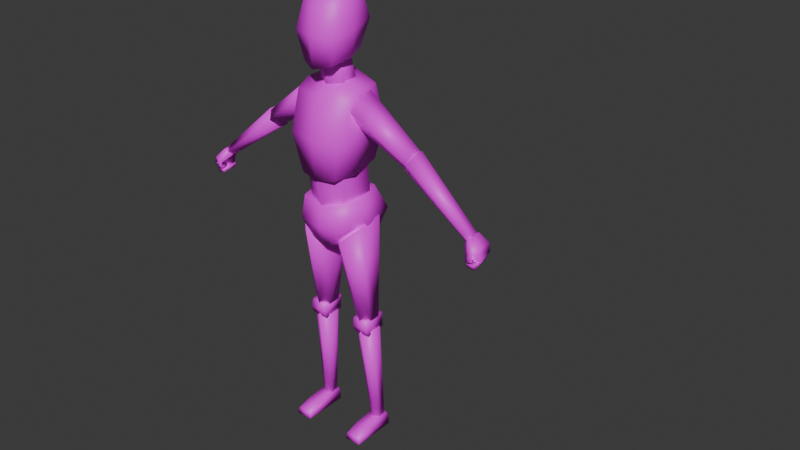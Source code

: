 # Source: human.blend  (saved by Blender 4.1.24; exported with 4.5.12 LTS)
import bpy
from mathutils import Matrix  # noqa: F401  (used for matrix-valued properties, if any)

bpy.ops.wm.read_factory_settings(use_empty=True)
scene = bpy.context.scene
scene.name = 'Scene'

# ---- collections
col_collection = bpy.data.collections.new('Collection'); scene.collection.children.link(col_collection)

# ---- images (referenced by path relative to the original .blend; pixels are not part of the script)
import os
ASSET_DIR = os.environ.get("B2B_ASSET_DIR", "")  # directory of the original .blend (textures are referenced by path, not embedded)
HERE = os.path.dirname(os.path.abspath(__file__))  # packed textures are extracted next to this script under _unpacked/

def load_image(name, relpath, width, height, colorspace="sRGB"):
    """Load a texture the original file referenced (path relative to the .blend, or extracted next to this script)."""
    p = next((c for c in (os.path.join(HERE, relpath), os.path.join(ASSET_DIR, relpath)) if relpath and os.path.exists(c)), "")
    if p:
        img = bpy.data.images.load(p, check_existing=True)
        img.name = name
    else:  # same state as the original file: an image datablock whose file is absent (Cycles renders it pink)
        img = bpy.data.images.new(name, width, height)
        img.source = "FILE"
        img.filepath = "//" + (relpath or name)
    img.colorspace_settings.name = colorspace
    return img
img_cato_png = load_image('cato.png', 'cato.png', 1024, 1024, 'sRGB')

# ---- materials (node trees are filled in below, after node groups)
mat_material_001 = bpy.data.materials.new('Material.001')
mat_material_001.use_transparent_shadow = False

# ---- material node trees
mat_material_001.use_nodes = True; mat_material_001.node_tree.nodes.clear()
_N = mat_material_001.node_tree.nodes; _L = mat_material_001.node_tree.links
n0 = _N.new('ShaderNodeBsdfPrincipled'); n0.name = 'Principled BSDF'; n0.location = (10, 300)
n1 = _N.new('ShaderNodeOutputMaterial'); n1.name = 'Material Output'; n1.location = (300, 300)
n2 = _N.new('ShaderNodeTexImage'); n2.name = 'Image Texture'; n2.location = (-280, 275)
n2.image = img_cato_png
n2.interpolation = 'Closest'
_L.new(n0.outputs[0], n1.inputs[0])
_L.new(n2.outputs[0], n0.inputs[0])
n1.is_active_output = True

# ---- world
world_world = bpy.data.worlds.new('World'); scene.world = world_world
world_world.use_nodes = True; world_world.node_tree.nodes.clear()
_N = world_world.node_tree.nodes; _L = world_world.node_tree.links
n0 = _N.new('ShaderNodeOutputWorld'); n0.name = 'World Output'; n0.location = (300, 300)
n1 = _N.new('ShaderNodeBackground'); n1.name = 'Background'; n1.location = (10, 300)
n1.inputs[0].default_value = (0.05088, 0.05088, 0.05088, 1.0)
_L.new(n1.outputs[0], n0.inputs[0])
n0.is_active_output = True
world_world.color = (0.05088, 0.05088, 0.05088)
world_world.use_sun_shadow = False
world_world.sun_shadow_jitter_overblur = 0.0

# ---- meshes
me_cylinder_002 = bpy.data.meshes.new('Cylinder.002')
me_cylinder_002.from_pydata([(0.107, 0.09786, 0.5247), (0.07138, 0.1363, 0.8969), (0.141, 0.07427, 0.5215), (0.1294, 0.1003, 0.9443), (0.1408, 0.0271, 0.5173), (0.1364, -0.02273, 0.9346), (0.1066, 0.003519, 0.5163), (0.08465, -0.07646, 0.882), (0.06947, 0.0271, 0.5177), (0.03413, -0.03049, 0.8479), (0.06967, 0.07427, 0.5218), (0.02706, 0.09256, 0.8575), (0.05978, -0.0694, 1.544), (0.06877, -0.05167, 1.764), (0.06268, 0.08418, 1.582), (0.06885, 0.08922, 1.783), (0.0884, 0.005915, 1.568), (0.08295, 0.01219, 1.793), (0.08071, 0.1148, 1.684), (0.08417, -0.08176, 1.654), (0.108, 0.003779, 1.671), (3.068e-17, 0.1222, 1.568), (3.528e-17, 0.1184, 1.802), (3.016e-17, -0.09507, 1.532), (3.474e-17, -0.07324, 1.766), (3.575e-17, 0.008542, 1.821), (3.049e-17, 0.001824, 1.553), (3.251e-17, -0.1001, 1.651), (3.309e-17, 0.1557, 1.692), (2.862e-17, 0.1035, 1.462), (3.082e-17, 0.073, 1.573), (0.05713, 0.07105, 1.456), (0.04905, 0.04512, 1.568), (0.05713, 0.00611, 1.444), (0.04905, -0.01063, 1.558), (2.827e-17, -0.02636, 1.439), (3.052e-17, -0.03851, 1.553), (-0.05713, 0.00611, 1.444), (-0.04905, -0.01063, 1.558), (-0.05713, 0.07105, 1.456), (-0.04905, 0.04512, 1.568), (0.07509, -0.08502, 1.125), (0.1183, -0.04732, 1.427), (0.09662, 0.1154, 1.159), (0.1172, 0.09833, 1.46), (0.1061, -0.003537, 1.134), (0.124, 0.01055, 1.455), (0.1217, 0.1428, 1.305), (0.111, -0.09681, 1.277), (0.1275, -0.007925, 1.271), (2.275e-17, 0.127, 1.164), (2.914e-17, 0.1156, 1.489), (2.202e-17, -0.1002, 1.117), (2.811e-17, -0.07289, 1.428), (2.924e-17, 0.006266, 1.489), (2.202e-17, 0.008835, 1.122), (2.515e-17, -0.1137, 1.276), (2.553e-17, 0.1428, 1.307), (-0.0005671, 0.1218, 1.016), (2.313e-17, 0.1182, 1.183), (0.1006, 0.08237, 1.002), (0.09339, 0.07785, 1.173), (0.0804, -0.03849, 0.9965), (0.08778, -0.04725, 1.154), (1.946e-17, -0.06981, 0.9877), (2.266e-17, -0.09821, 1.15), (0.05541, -0.06281, 0.8594), (0.08841, -0.06839, 1.024), (0.0929, 0.1378, 0.8665), (0.08896, 0.1194, 1.049), (0.08842, 0.0291, 0.8622), (0.1097, 0.02895, 1.031), (0.1188, 0.1599, 0.9517), (0.1014, -0.07575, 0.9271), (0.1372, 0.02601, 0.9326), (1.682e-17, 0.1435, 0.863), (2.04e-17, 0.1386, 1.045), (1.652e-17, -0.0624, 0.8387), (1.978e-17, -0.07581, 1.004), (2.033e-17, 0.00693, 1.036), (1.647e-17, 0.009175, 0.8389), (1.814e-17, -0.09099, 0.9198), (1.848e-17, 0.1658, 0.9482), (0.13, 0.103, 0.0539), (0.1076, 0.09899, 0.4727), (0.154, 0.08917, 0.05391), (0.147, 0.07556, 0.4753), (0.154, 0.06149, 0.05412), (0.1476, 0.02839, 0.4723), (0.13, 0.04766, 0.05431), (0.1071, 0.004636, 0.4685), (0.106, 0.06151, 0.0543), (0.07267, 0.02806, 0.4628), (0.106, 0.08919, 0.0541), (0.07205, 0.07524, 0.4658), (0.07659, 0.01095, 0.4557), (0.07426, 0.004913, 0.5223), (0.0764, 0.0969, 0.4652), (0.0741, 0.09642, 0.5274), (0.1429, 0.01095, 0.4581), (0.1406, 0.004913, 0.5246), (0.1427, 0.0969, 0.4675), (0.1404, 0.09642, 0.5297), (0.07567, -0.001665, 0.4861), (0.07531, 0.09529, 0.495), (0.1417, 0.09587, 0.4991), (0.142, -0.001665, 0.4884), (0.0989, -0.08167, 0.005631), (0.1016, -0.01871, 0.04987), (0.0991, 0.1036, 0.007669), (0.1018, 0.0977, 0.061), (0.1676, -0.08167, 0.005736), (0.1601, -0.01871, 0.04944), (0.1668, 0.1036, 0.007702), (0.1596, 0.0977, 0.06055), (0.1005, -0.07601, 0.03016), (0.1004, 0.1037, 0.03244), (0.1633, 0.1044, 0.03365), (0.1643, -0.07601, 0.03008), (0.3278, 0.09517, 1.238), (0.1091, 0.1052, 1.392), (0.3498, 0.07293, 1.261), (0.1119, 0.06939, 1.448), (0.3528, 0.02845, 1.258), (0.1181, -0.002681, 1.444), (0.3338, 0.006204, 1.232), (0.1214, -0.04108, 1.389), (0.3114, 0.02845, 1.205), (0.1185, -0.0009277, 1.328), (0.3084, 0.07293, 1.208), (0.1123, 0.07115, 1.333), (0.5918, 0.06982, 1.03), (0.3249, 0.09596, 1.239), (0.6085, 0.05587, 1.041), (0.3482, 0.07351, 1.271), (0.61, 0.02798, 1.039), (0.3515, 0.02862, 1.268), (0.5948, 0.01403, 1.026), (0.3316, 0.006171, 1.235), (0.5805, 0.02798, 1.014), (0.3083, 0.02862, 1.203), (0.579, 0.05587, 1.016), (0.305, 0.07351, 1.205), (0.5842, 0.01285, 1.018), (0.6078, 0.007985, 1.038), (0.5773, 0.07637, 1.026), (0.6071, 0.0637, 1.045), (0.6091, -0.003346, 0.954), (0.6087, -0.002489, 0.9392), (0.6075, 0.06058, 0.9637), (0.6086, 0.05887, 0.9442), (0.6263, 0.07567, 0.9718), (0.6212, 0.08296, 0.9945), (0.6398, 0.08201, 1.009), (0.6469, 0.07771, 0.9782), (0.6068, -0.01077, 0.9851), (0.6366, -0.008933, 0.9725), (0.6637, 0.002886, 0.9705), (0.6381, -0.01177, 1.002), (0.6066, -0.01281, 0.9616), (0.6229, 0.0007317, 0.9708), (0.6324, 3.477e-05, 0.9702), (0.6276, -0.01383, 0.9639), (0.6136, 0.02228, 0.9515), (0.623, 0.0256, 0.9634), (0.638, 0.01682, 0.9637), (0.6314, 0.01236, 0.9522), (0.099, 0.01096, 0.00665), (0.1017, 0.0395, 0.05544), (0.1672, 0.01096, 0.006719), (0.1598, 0.0395, 0.055), (0.1638, 0.01418, 0.03186), (0.1004, 0.01383, 0.0313), (0.629, 0.07068, 0.9392), (0.6297, 0.001927, 0.9504), (0.6214, 0.07034, 0.955), (0.6357, 0.002349, 0.9312), (-0.107, 0.09786, 0.5247), (-0.07138, 0.1363, 0.8969), (-0.141, 0.07427, 0.5215), (-0.1294, 0.1003, 0.9443), (-0.1408, 0.0271, 0.5173), (-0.1364, -0.02273, 0.9346), (-0.1066, 0.003519, 0.5163), (-0.08465, -0.07646, 0.882), (-0.06947, 0.0271, 0.5177), (-0.03413, -0.03049, 0.8479), (-0.06967, 0.07427, 0.5218), (-0.02706, 0.09256, 0.8575), (-0.05978, -0.0694, 1.544), (-0.06877, -0.05167, 1.764), (-0.06268, 0.08418, 1.582), (-0.06885, 0.08922, 1.783), (-0.0884, 0.005915, 1.568), (-0.08295, 0.01219, 1.793), (-0.08071, 0.1148, 1.684), (-0.08417, -0.08176, 1.654), (-0.108, 0.003779, 1.671), (-0.05713, 0.07105, 1.456), (-0.04905, 0.04512, 1.568), (-0.05713, 0.00611, 1.444), (-0.04905, -0.01063, 1.558), (0.05713, 0.00611, 1.444), (0.04905, -0.01063, 1.558), (0.05713, 0.07105, 1.456), (0.04905, 0.04512, 1.568), (-0.07509, -0.08502, 1.125), (-0.1183, -0.04732, 1.427), (-0.09662, 0.1154, 1.159), (-0.1172, 0.09833, 1.46), (-0.1061, -0.003537, 1.134), (-0.124, 0.01055, 1.455), (-0.1217, 0.1428, 1.305), (-0.111, -0.09681, 1.277), (-0.1275, -0.007925, 1.271), (0.0005671, 0.1218, 1.016), (-0.1006, 0.08237, 1.002), (-0.09339, 0.07785, 1.173), (-0.0804, -0.03849, 0.9965), (-0.08778, -0.04725, 1.154), (-0.05541, -0.06281, 0.8594), (-0.08841, -0.06839, 1.024), (-0.0929, 0.1378, 0.8665), (-0.08896, 0.1194, 1.049), (-0.08842, 0.0291, 0.8622), (-0.1097, 0.02895, 1.031), (-0.1188, 0.1599, 0.9517), (-0.1014, -0.07575, 0.9271), (-0.1372, 0.02601, 0.9326), (-0.13, 0.103, 0.0539), (-0.1076, 0.09899, 0.4727), (-0.154, 0.08917, 0.05391), (-0.147, 0.07556, 0.4753), (-0.154, 0.06149, 0.05412), (-0.1476, 0.02839, 0.4723), (-0.13, 0.04766, 0.05431), (-0.1071, 0.004636, 0.4685), (-0.106, 0.06151, 0.0543), (-0.07267, 0.02806, 0.4628), (-0.106, 0.08919, 0.0541), (-0.07205, 0.07524, 0.4658), (-0.07659, 0.01095, 0.4557), (-0.07426, 0.004913, 0.5223), (-0.0764, 0.0969, 0.4652), (-0.0741, 0.09642, 0.5274), (-0.1429, 0.01095, 0.4581), (-0.1406, 0.004913, 0.5246), (-0.1427, 0.0969, 0.4675), (-0.1404, 0.09642, 0.5297), (-0.07567, -0.001665, 0.4861), (-0.07531, 0.09529, 0.495), (-0.1417, 0.09587, 0.4991), (-0.142, -0.001665, 0.4884), (-0.0989, -0.08167, 0.005631), (-0.1016, -0.01871, 0.04987), (-0.0991, 0.1036, 0.007669), (-0.1018, 0.0977, 0.061), (-0.1676, -0.08167, 0.005736), (-0.1601, -0.01871, 0.04944), (-0.1668, 0.1036, 0.007702), (-0.1596, 0.0977, 0.06055), (-0.1005, -0.07601, 0.03016), (-0.1004, 0.1037, 0.03244), (-0.1633, 0.1044, 0.03365), (-0.1643, -0.07601, 0.03008), (-0.3278, 0.09517, 1.238), (-0.1091, 0.1052, 1.392), (-0.3498, 0.07293, 1.261), (-0.1119, 0.06939, 1.448), (-0.3528, 0.02845, 1.258), (-0.1181, -0.002681, 1.444), (-0.3338, 0.006204, 1.232), (-0.1214, -0.04108, 1.389), (-0.3114, 0.02845, 1.205), (-0.1185, -0.0009277, 1.328), (-0.3084, 0.07293, 1.208), (-0.1123, 0.07115, 1.333), (-0.5918, 0.06982, 1.03), (-0.3249, 0.09596, 1.239), (-0.6085, 0.05587, 1.041), (-0.3482, 0.07351, 1.271), (-0.61, 0.02798, 1.039), (-0.3515, 0.02862, 1.268), (-0.5948, 0.01403, 1.026), (-0.3316, 0.006171, 1.235), (-0.5805, 0.02798, 1.014), (-0.3083, 0.02862, 1.203), (-0.579, 0.05587, 1.016), (-0.305, 0.07351, 1.205), (-0.5842, 0.01285, 1.018), (-0.6078, 0.007985, 1.038), (-0.5773, 0.07637, 1.026), (-0.6071, 0.0637, 1.045), (-0.6091, -0.003346, 0.954), (-0.6087, -0.002489, 0.9392), (-0.6075, 0.06058, 0.9637), (-0.6086, 0.05887, 0.9442), (-0.6263, 0.07567, 0.9718), (-0.6212, 0.08296, 0.9945), (-0.6398, 0.08201, 1.009), (-0.6469, 0.07771, 0.9782), (-0.6068, -0.01077, 0.9851), (-0.6366, -0.008933, 0.9725), (-0.6637, 0.002886, 0.9705), (-0.6381, -0.01177, 1.002), (-0.6066, -0.01281, 0.9616), (-0.6229, 0.0007317, 0.9708), (-0.6324, 3.477e-05, 0.9702), (-0.6276, -0.01383, 0.9639), (-0.6136, 0.02228, 0.9515), (-0.623, 0.0256, 0.9634), (-0.638, 0.01682, 0.9637), (-0.6314, 0.01236, 0.9522), (-0.099, 0.01096, 0.00665), (-0.1017, 0.0395, 0.05544), (-0.1672, 0.01096, 0.006719), (-0.1598, 0.0395, 0.055), (-0.1638, 0.01418, 0.03186), (-0.1004, 0.01383, 0.0313), (-0.629, 0.07068, 0.9392), (-0.6297, 0.001927, 0.9504), (-0.6214, 0.07034, 0.955), (-0.6357, 0.002349, 0.9312)], [], [(0, 1, 3, 2), (2, 3, 5, 4), (4, 5, 7, 6), (6, 7, 9, 8), (9, 7, 5), (8, 9, 11, 10), (10, 11, 1, 0), (10, 4, 8), (28, 22, 15, 18), (20, 17, 13, 19), (26, 16, 12, 23), (21, 14, 16, 26), (18, 15, 17, 20), (14, 18, 20, 16), (16, 20, 19, 12), (21, 28, 18, 14), (12, 19, 27, 23), (15, 22, 25, 17), (17, 25, 24, 13), (19, 13, 24, 27), (29, 30, 32, 31), (31, 32, 34, 33), (33, 34, 36, 35), (35, 36, 38, 37), (38, 36, 34), (37, 38, 40, 39), (39, 40, 30, 29), (37, 39, 31), (57, 51, 44, 47), (49, 46, 42, 48), (55, 45, 41, 52), (50, 43, 45, 55), (47, 44, 46, 49), (43, 47, 49, 45), (45, 49, 48, 41), (50, 57, 47, 43), (41, 48, 56, 52), (44, 51, 54, 46), (46, 54, 53, 42), (48, 42, 53, 56), (58, 59, 61, 60), (60, 61, 63, 62), (62, 63, 65, 64), (82, 76, 69, 72), (74, 71, 67, 73), (80, 70, 66, 77), (75, 68, 70, 80), (72, 69, 71, 74), (68, 72, 74, 70), (70, 74, 73, 66), (75, 82, 72, 68), (66, 73, 81, 77), (69, 76, 79, 71), (71, 79, 78, 67), (73, 67, 78, 81), (83, 84, 86, 85), (85, 86, 88, 87), (87, 88, 90, 89), (89, 90, 92, 91), (92, 90, 88), (91, 92, 94, 93), (93, 94, 84, 83), (89, 91, 93), (103, 96, 98, 104), (104, 98, 102, 105), (105, 102, 100, 106), (106, 100, 96, 103), (97, 101, 99, 95), (102, 98, 96, 100), (99, 106, 103, 95), (101, 105, 106, 99), (97, 104, 105, 101), (95, 103, 104, 97), (172, 168, 110, 116), (116, 110, 114, 117), (171, 170, 112, 118), (118, 112, 108, 115), (167, 169, 111, 107), (170, 168, 108, 112), (111, 118, 115, 107), (169, 171, 118, 111), (109, 116, 117, 113), (167, 172, 116, 109), (119, 120, 122, 121), (121, 122, 124, 123), (123, 124, 126, 125), (125, 126, 128, 127), (128, 126, 124), (127, 128, 130, 129), (129, 130, 120, 119), (129, 123, 127), (131, 132, 134, 133), (133, 134, 136, 135), (135, 136, 138, 137), (137, 138, 140, 139), (138, 136, 132), (139, 140, 142, 141), (141, 142, 132, 131), (141, 135, 139), (143, 144, 146, 145), (175, 173, 150, 149), (149, 150, 148, 147), (155, 158, 144, 143), (175, 149, 147, 174), (153, 146, 144, 158), (173, 154, 157, 176), (154, 153, 158, 157), (145, 152, 155, 143), (152, 151, 156, 155), (174, 176, 157, 156), (158, 155, 159, 162), (145, 146, 153, 152), (152, 153, 154, 151), (160, 161, 165, 164), (157, 158, 162, 161), (155, 156, 160, 159), (156, 157, 161, 160), (164, 165, 166, 163), (159, 160, 164, 163), (162, 159, 163, 166), (161, 162, 166, 165), (107, 115, 172, 167), (113, 117, 171, 169), (114, 110, 168, 170), (109, 113, 169, 167), (117, 114, 170, 171), (115, 108, 168, 172), (147, 148, 176, 174), (150, 173, 176, 148), (151, 175, 174, 156), (151, 154, 173, 175), (177, 179, 180, 178), (179, 181, 182, 180), (181, 183, 184, 182), (183, 185, 186, 184), (186, 188, 182), (185, 187, 188, 186), (187, 177, 178, 188), (181, 179, 187), (28, 195, 192, 22), (197, 196, 190, 194), (26, 23, 189, 193), (21, 26, 193, 191), (195, 197, 194, 192), (191, 193, 197, 195), (193, 189, 196, 197), (21, 191, 195, 28), (189, 23, 27, 196), (192, 194, 25, 22), (194, 190, 24, 25), (196, 27, 24, 190), (29, 198, 199, 30), (198, 200, 201, 199), (200, 35, 36, 201), (35, 202, 203, 36), (203, 205, 30), (202, 204, 205, 203), (204, 29, 30, 205), (200, 198, 204), (57, 212, 209, 51), (214, 213, 207, 211), (55, 52, 206, 210), (50, 55, 210, 208), (212, 214, 211, 209), (208, 210, 214, 212), (210, 206, 213, 214), (50, 208, 212, 57), (206, 52, 56, 213), (209, 211, 54, 51), (211, 207, 53, 54), (213, 56, 53, 207), (215, 216, 217, 59), (216, 218, 219, 217), (218, 64, 65, 219), (82, 226, 223, 76), (228, 227, 221, 225), (80, 77, 220, 224), (75, 80, 224, 222), (226, 228, 225, 223), (222, 224, 228, 226), (224, 220, 227, 228), (75, 222, 226, 82), (220, 77, 81, 227), (223, 225, 79, 76), (225, 221, 78, 79), (227, 81, 78, 221), (229, 231, 232, 230), (231, 233, 234, 232), (233, 235, 236, 234), (235, 237, 238, 236), (238, 240, 232), (237, 239, 240, 238), (239, 229, 230, 240), (235, 233, 231), (249, 250, 244, 242), (250, 251, 248, 244), (251, 252, 246, 248), (252, 249, 242, 246), (243, 241, 245, 247), (248, 246, 242, 244), (245, 241, 249, 252), (247, 245, 252, 251), (243, 247, 251, 250), (241, 243, 250, 249), (318, 262, 256, 314), (262, 263, 260, 256), (317, 264, 258, 316), (264, 261, 254, 258), (313, 253, 257, 315), (316, 258, 254, 314), (257, 253, 261, 264), (315, 257, 264, 317), (255, 259, 263, 262), (313, 255, 262, 318), (265, 267, 268, 266), (267, 269, 270, 268), (269, 271, 272, 270), (271, 273, 274, 272), (274, 276, 270), (273, 275, 276, 274), (275, 265, 266, 276), (269, 267, 275), (277, 279, 280, 278), (279, 281, 282, 280), (281, 283, 284, 282), (283, 285, 286, 284), (286, 288, 278), (285, 287, 288, 286), (287, 277, 278, 288), (281, 279, 287), (289, 291, 292, 290), (321, 295, 296, 319), (295, 293, 294, 296), (301, 289, 290, 304), (321, 320, 293, 295), (299, 304, 290, 292), (319, 322, 303, 300), (300, 303, 304, 299), (291, 289, 301, 298), (298, 301, 302, 297), (320, 302, 303, 322), (304, 308, 305, 301), (291, 298, 299, 292), (298, 297, 300, 299), (306, 310, 311, 307), (303, 307, 308, 304), (301, 305, 306, 302), (302, 306, 307, 303), (310, 309, 312, 311), (305, 309, 310, 306), (308, 312, 309, 305), (307, 311, 312, 308), (253, 313, 318, 261), (259, 315, 317, 263), (260, 316, 314, 256), (255, 313, 315, 259), (263, 317, 316, 260), (261, 318, 314, 254), (293, 320, 322, 294), (296, 294, 322, 319), (297, 302, 320, 321), (297, 321, 319, 300), (5, 3, 11), (3, 1, 11), (11, 9, 5), (10, 0, 2), (2, 4, 10), (4, 6, 8), (34, 32, 38), (32, 30, 38), (30, 40, 38), (39, 29, 31), (31, 33, 35), (35, 37, 31), (88, 86, 92), (86, 84, 94), (92, 86, 94), (93, 83, 89), (83, 85, 89), (85, 87, 89), (124, 122, 130), (122, 120, 130), (130, 128, 124), (129, 119, 121), (121, 123, 129), (123, 125, 127), (136, 134, 132), (132, 142, 140), (140, 138, 132), (141, 131, 133), (133, 135, 141), (135, 137, 139), (178, 180, 188), (180, 182, 188), (182, 184, 186), (179, 177, 187), (187, 185, 181), (185, 183, 181), (30, 199, 203), (199, 201, 203), (201, 36, 203), (198, 29, 204), (204, 202, 35), (35, 200, 204), (230, 232, 240), (232, 234, 238), (234, 236, 238), (231, 229, 235), (229, 239, 235), (239, 237, 235), (266, 268, 276), (268, 270, 276), (270, 272, 274), (267, 265, 275), (275, 273, 269), (273, 271, 269), (278, 280, 282), (282, 284, 278), (284, 286, 278), (279, 277, 287), (287, 285, 281), (285, 283, 281)])
me_cylinder_002.polygons.foreach_set('use_smooth', [True] * 322)
_uv = me_cylinder_002.uv_layers.new(name='UVMap')
_uv.uv.foreach_set('vector', [0.3579, 0.5878, 0.3579, 0.6329, 0.3429, 0.6329, 0.3429, 0.5878, 0.3429, 0.5878, 0.3429, 0.6329, 0.3279, 0.6329, 0.3279, 0.5878, 0.3279, 0.5878, 0.3279, 0.6329, 0.3128, 0.6329, 0.3128, 0.5878, 0.3128, 0.5878, 0.3128, 0.6329, 0.2978, 0.6329, 0.2978, 0.5878, 0.2715, 0.5544, 0.2903, 0.5436, 0.309, 0.5544, 0.2978, 0.5878, 0.2978, 0.6329, 0.2828, 0.6329, 0.2828, 0.5878, 0.2828, 0.5878, 0.2828, 0.6329, 0.2677, 0.6329, 0.2677, 0.5878, 0.3166, 0.5761, 0.3541, 0.5544, 0.3166, 0.5544, 0.3149, 0.5765, 0.3241, 0.5765, 0.3241, 0.5878, 0.3149, 0.5878, 0.3149, 0.5991, 0.3241, 0.5991, 0.3241, 0.6104, 0.3149, 0.6104, 0.2903, 0.5991, 0.3016, 0.5991, 0.3016, 0.6104, 0.2903, 0.6104, 0.2903, 0.5878, 0.3016, 0.5878, 0.3016, 0.5991, 0.2903, 0.5991, 0.3149, 0.5878, 0.3241, 0.5878, 0.3241, 0.5991, 0.3149, 0.5991, 0.3016, 0.5878, 0.3149, 0.5878, 0.3149, 0.5991, 0.3016, 0.5991, 0.3016, 0.5991, 0.3149, 0.5991, 0.3149, 0.6104, 0.3016, 0.6104, 0.3016, 0.5765, 0.3149, 0.5765, 0.3149, 0.5878, 0.3016, 0.5878, 0.3016, 0.6104, 0.3149, 0.6104, 0.3149, 0.6216, 0.3016, 0.6216, 0.3241, 0.5878, 0.3354, 0.5878, 0.3354, 0.5991, 0.3241, 0.5991, 0.3241, 0.5991, 0.3354, 0.5991, 0.3354, 0.6104, 0.3241, 0.6104, 0.3149, 0.6104, 0.3241, 0.6104, 0.3241, 0.6216, 0.3149, 0.6216, 0.3579, 0.5878, 0.3579, 0.6329, 0.3429, 0.6329, 0.3429, 0.5878, 0.3429, 0.5878, 0.3429, 0.6329, 0.3279, 0.6329, 0.3279, 0.5878, 0.3279, 0.5878, 0.3279, 0.6329, 0.3128, 0.6329, 0.3128, 0.5878, 0.3128, 0.5878, 0.3128, 0.6329, 0.2978, 0.6329, 0.2978, 0.5878, 0.2715, 0.5544, 0.2903, 0.5436, 0.309, 0.5544, 0.2978, 0.5878, 0.2978, 0.6329, 0.2828, 0.6329, 0.2828, 0.5878, 0.2828, 0.5878, 0.2828, 0.6329, 0.2677, 0.6329, 0.2677, 0.5878, 0.3166, 0.5544, 0.3166, 0.5761, 0.3541, 0.5761, 0.3149, 0.5765, 0.3241, 0.5765, 0.3241, 0.5878, 0.3149, 0.5878, 0.3149, 0.5991, 0.3241, 0.5991, 0.3241, 0.6104, 0.3149, 0.6104, 0.2903, 0.5991, 0.3016, 0.5991, 0.3016, 0.6104, 0.2903, 0.6104, 0.2903, 0.5878, 0.3016, 0.5878, 0.3016, 0.5991, 0.2903, 0.5991, 0.3149, 0.5878, 0.3241, 0.5878, 0.3241, 0.5991, 0.3149, 0.5991, 0.3016, 0.5878, 0.3149, 0.5878, 0.3149, 0.5991, 0.3016, 0.5991, 0.3016, 0.5991, 0.3149, 0.5991, 0.3149, 0.6104, 0.3016, 0.6104, 0.3016, 0.5765, 0.3149, 0.5765, 0.3149, 0.5878, 0.3016, 0.5878, 0.3016, 0.6104, 0.3149, 0.6104, 0.3149, 0.6216, 0.3016, 0.6216, 0.3241, 0.5878, 0.3354, 0.5878, 0.3354, 0.5991, 0.3241, 0.5991, 0.3241, 0.5991, 0.3354, 0.5991, 0.3354, 0.6104, 0.3241, 0.6104, 0.3149, 0.6104, 0.3241, 0.6104, 0.3241, 0.6216, 0.3149, 0.6216, 0.3579, 0.5878, 0.3579, 0.6329, 0.3429, 0.6329, 0.3429, 0.5878, 0.3429, 0.5878, 0.3429, 0.6329, 0.3279, 0.6329, 0.3279, 0.5878, 0.3279, 0.5878, 0.3279, 0.6329, 0.3128, 0.6329, 0.3128, 0.5878, 0.3149, 0.5765, 0.3241, 0.5765, 0.3241, 0.5878, 0.3149, 0.5878, 0.3149, 0.5991, 0.3241, 0.5991, 0.3241, 0.6104, 0.3149, 0.6104, 0.2903, 0.5991, 0.3016, 0.5991, 0.3016, 0.6104, 0.2903, 0.6104, 0.2903, 0.5878, 0.3016, 0.5878, 0.3016, 0.5991, 0.2903, 0.5991, 0.3149, 0.5878, 0.3241, 0.5878, 0.3241, 0.5991, 0.3149, 0.5991, 0.3016, 0.5878, 0.3149, 0.5878, 0.3149, 0.5991, 0.3016, 0.5991, 0.3016, 0.5991, 0.3149, 0.5991, 0.3149, 0.6104, 0.3016, 0.6104, 0.3016, 0.5765, 0.3149, 0.5765, 0.3149, 0.5878, 0.3016, 0.5878, 0.3016, 0.6104, 0.3149, 0.6104, 0.3149, 0.6216, 0.3016, 0.6216, 0.3241, 0.5878, 0.3354, 0.5878, 0.3354, 0.5991, 0.3241, 0.5991, 0.3241, 0.5991, 0.3354, 0.5991, 0.3354, 0.6104, 0.3241, 0.6104, 0.3149, 0.6104, 0.3241, 0.6104, 0.3241, 0.6216, 0.3149, 0.6216, 0.3579, 0.5878, 0.3579, 0.6329, 0.3429, 0.6329, 0.3429, 0.5878, 0.3429, 0.5878, 0.3429, 0.6329, 0.3279, 0.6329, 0.3279, 0.5878, 0.3279, 0.5878, 0.3279, 0.6329, 0.3128, 0.6329, 0.3128, 0.5878, 0.3128, 0.5878, 0.3128, 0.6329, 0.2978, 0.6329, 0.2978, 0.5878, 0.2715, 0.5544, 0.2903, 0.5436, 0.309, 0.5544, 0.2978, 0.5878, 0.2978, 0.6329, 0.2828, 0.6329, 0.2828, 0.5878, 0.2828, 0.5878, 0.2828, 0.6329, 0.2677, 0.6329, 0.2677, 0.5878, 0.3354, 0.5436, 0.3166, 0.5544, 0.3166, 0.5761, 0.3128, 0.5427, 0.3241, 0.5427, 0.3241, 0.5653, 0.3128, 0.5653, 0.3128, 0.5653, 0.3241, 0.5653, 0.3241, 0.5878, 0.3128, 0.5878, 0.3128, 0.5878, 0.3241, 0.5878, 0.3241, 0.6104, 0.3128, 0.6104, 0.3128, 0.6104, 0.3241, 0.6104, 0.3241, 0.6329, 0.3128, 0.6329, 0.279, 0.5878, 0.3016, 0.5878, 0.3016, 0.6104, 0.279, 0.6104, 0.3241, 0.5878, 0.3466, 0.5878, 0.3466, 0.6104, 0.3241, 0.6104, 0.3016, 0.6104, 0.3128, 0.6104, 0.3128, 0.6329, 0.3016, 0.6329, 0.3016, 0.5878, 0.3128, 0.5878, 0.3128, 0.6104, 0.3016, 0.6104, 0.3016, 0.5653, 0.3128, 0.5653, 0.3128, 0.5878, 0.3016, 0.5878, 0.3016, 0.5427, 0.3128, 0.5427, 0.3128, 0.5653, 0.3016, 0.5653, 0.3128, 0.554, 0.3241, 0.554, 0.3241, 0.5653, 0.3128, 0.5653, 0.3128, 0.5653, 0.3241, 0.5653, 0.3241, 0.5878, 0.3128, 0.5878, 0.3128, 0.5991, 0.3241, 0.5991, 0.3241, 0.6104, 0.3128, 0.6104, 0.3128, 0.6104, 0.3241, 0.6104, 0.3241, 0.6329, 0.3128, 0.6329, 0.279, 0.5991, 0.3016, 0.5991, 0.3016, 0.6104, 0.279, 0.6104, 0.3241, 0.5991, 0.3466, 0.5991, 0.3466, 0.6104, 0.3241, 0.6104, 0.3016, 0.6104, 0.3128, 0.6104, 0.3128, 0.6329, 0.3016, 0.6329, 0.3016, 0.5991, 0.3128, 0.5991, 0.3128, 0.6104, 0.3016, 0.6104, 0.3016, 0.5653, 0.3128, 0.5653, 0.3128, 0.5878, 0.3016, 0.5878, 0.3016, 0.554, 0.3128, 0.554, 0.3128, 0.5653, 0.3016, 0.5653, 0.3579, 0.5878, 0.3579, 0.6329, 0.3429, 0.6329, 0.3429, 0.5878, 0.3429, 0.5878, 0.3429, 0.6329, 0.3279, 0.6329, 0.3279, 0.5878, 0.3279, 0.5878, 0.3279, 0.6329, 0.3128, 0.6329, 0.3128, 0.5878, 0.3128, 0.5878, 0.3128, 0.6329, 0.2978, 0.6329, 0.2978, 0.5878, 0.2715, 0.5544, 0.2903, 0.5436, 0.309, 0.5544, 0.2978, 0.5878, 0.2978, 0.6329, 0.2828, 0.6329, 0.2828, 0.5878, 0.2828, 0.5878, 0.2828, 0.6329, 0.2677, 0.6329, 0.2677, 0.5878, 0.3166, 0.5761, 0.3541, 0.5544, 0.3166, 0.5544, 0.3579, 0.5878, 0.3579, 0.6329, 0.3429, 0.6329, 0.3429, 0.5878, 0.3429, 0.5878, 0.3429, 0.6329, 0.3279, 0.6329, 0.3279, 0.5878, 0.3279, 0.5878, 0.3279, 0.6329, 0.3128, 0.6329, 0.3128, 0.5878, 0.3128, 0.5878, 0.3128, 0.6329, 0.2978, 0.6329, 0.2978, 0.5878, 0.2903, 0.5436, 0.309, 0.5544, 0.2903, 0.5869, 0.2978, 0.5878, 0.2978, 0.6329, 0.2828, 0.6329, 0.2828, 0.5878, 0.2828, 0.5878, 0.2828, 0.6329, 0.2677, 0.6329, 0.2677, 0.5878, 0.3166, 0.5761, 0.3541, 0.5544, 0.3166, 0.5544, 0.3016, 0.5427, 0.3241, 0.5427, 0.3241, 0.5653, 0.3016, 0.5653, 0.3016, 0.5826, 0.3241, 0.5826, 0.3241, 0.5878, 0.3016, 0.5878, 0.3016, 0.5878, 0.3241, 0.5878, 0.3241, 0.6104, 0.3016, 0.6104, 0.3016, 0.6283, 0.3241, 0.6283, 0.3241, 0.6329, 0.3016, 0.6329, 0.2964, 0.5878, 0.3016, 0.5878, 0.3016, 0.6104, 0.2964, 0.6104, 0.342, 0.5878, 0.3466, 0.5878, 0.3466, 0.6104, 0.342, 0.6104, 0.3293, 0.5878, 0.3345, 0.5878, 0.3345, 0.6104, 0.3293, 0.6104, 0.3345, 0.5878, 0.342, 0.5878, 0.342, 0.6104, 0.3345, 0.6104, 0.279, 0.5878, 0.2836, 0.5878, 0.2836, 0.6104, 0.279, 0.6104, 0.2836, 0.5878, 0.2912, 0.5878, 0.2912, 0.6104, 0.2836, 0.6104, 0.3016, 0.6156, 0.3241, 0.6156, 0.3241, 0.6208, 0.3016, 0.6208, 0.3241, 0.6283, 0.3016, 0.6283, 0.3016, 0.6283, 0.3241, 0.6283, 0.3016, 0.5653, 0.3241, 0.5653, 0.3241, 0.5699, 0.3016, 0.5699, 0.3016, 0.5699, 0.3241, 0.5699, 0.3241, 0.5774, 0.3016, 0.5774, 0.3016, 0.6208, 0.3241, 0.6208, 0.3241, 0.6208, 0.3016, 0.6208, 0.3345, 0.6104, 0.342, 0.6104, 0.342, 0.6104, 0.3345, 0.6104, 0.2836, 0.6104, 0.2912, 0.6104, 0.2912, 0.6104, 0.2836, 0.6104, 0.3016, 0.6208, 0.3241, 0.6208, 0.3241, 0.6208, 0.3016, 0.6208, 0.3016, 0.6208, 0.3241, 0.6208, 0.3241, 0.6283, 0.3016, 0.6283, 0.2836, 0.6104, 0.2912, 0.6104, 0.2912, 0.6104, 0.2836, 0.6104, 0.3241, 0.6283, 0.3016, 0.6283, 0.3016, 0.6283, 0.3241, 0.6283, 0.3345, 0.6104, 0.342, 0.6104, 0.342, 0.6104, 0.3345, 0.6104, 0.3016, 0.5427, 0.3128, 0.5427, 0.3128, 0.554, 0.3016, 0.554, 0.3016, 0.5878, 0.3128, 0.5878, 0.3128, 0.5991, 0.3016, 0.5991, 0.3241, 0.5878, 0.3466, 0.5878, 0.3466, 0.5991, 0.3241, 0.5991, 0.279, 0.5878, 0.3016, 0.5878, 0.3016, 0.5991, 0.279, 0.5991, 0.3128, 0.5878, 0.3241, 0.5878, 0.3241, 0.5991, 0.3128, 0.5991, 0.3128, 0.5427, 0.3241, 0.5427, 0.3241, 0.554, 0.3128, 0.554, 0.3016, 0.6104, 0.3241, 0.6104, 0.3241, 0.6156, 0.3016, 0.6156, 0.3241, 0.5878, 0.3293, 0.5878, 0.3293, 0.6104, 0.3241, 0.6104, 0.2912, 0.5878, 0.2964, 0.5878, 0.2964, 0.6104, 0.2912, 0.6104, 0.3016, 0.5774, 0.3241, 0.5774, 0.3241, 0.5826, 0.3016, 0.5826, 0.3579, 0.5878, 0.3429, 0.5878, 0.3429, 0.6329, 0.3579, 0.6329, 0.3429, 0.5878, 0.3279, 0.5878, 0.3279, 0.6329, 0.3429, 0.6329, 0.3279, 0.5878, 0.3128, 0.5878, 0.3128, 0.6329, 0.3279, 0.6329, 0.3128, 0.5878, 0.2978, 0.5878, 0.2978, 0.6329, 0.3128, 0.6329, 0.2715, 0.5544, 0.2715, 0.5761, 0.309, 0.5544, 0.2978, 0.5878, 0.2828, 0.5878, 0.2828, 0.6329, 0.2978, 0.6329, 0.2828, 0.5878, 0.2677, 0.5878, 0.2677, 0.6329, 0.2828, 0.6329, 0.3541, 0.5544, 0.3541, 0.5761, 0.3166, 0.5761, 0.3149, 0.5765, 0.3149, 0.5878, 0.3241, 0.5878, 0.3241, 0.5765, 0.3149, 0.5991, 0.3149, 0.6104, 0.3241, 0.6104, 0.3241, 0.5991, 0.2903, 0.5991, 0.2903, 0.6104, 0.3016, 0.6104, 0.3016, 0.5991, 0.2903, 0.5878, 0.2903, 0.5991, 0.3016, 0.5991, 0.3016, 0.5878, 0.3149, 0.5878, 0.3149, 0.5991, 0.3241, 0.5991, 0.3241, 0.5878, 0.3016, 0.5878, 0.3016, 0.5991, 0.3149, 0.5991, 0.3149, 0.5878, 0.3016, 0.5991, 0.3016, 0.6104, 0.3149, 0.6104, 0.3149, 0.5991, 0.3016, 0.5765, 0.3016, 0.5878, 0.3149, 0.5878, 0.3149, 0.5765, 0.3016, 0.6104, 0.3016, 0.6216, 0.3149, 0.6216, 0.3149, 0.6104, 0.3241, 0.5878, 0.3241, 0.5991, 0.3354, 0.5991, 0.3354, 0.5878, 0.3241, 0.5991, 0.3241, 0.6104, 0.3354, 0.6104, 0.3354, 0.5991, 0.3149, 0.6104, 0.3149, 0.6216, 0.3241, 0.6216, 0.3241, 0.6104, 0.3579, 0.5878, 0.3429, 0.5878, 0.3429, 0.6329, 0.3579, 0.6329, 0.3429, 0.5878, 0.3279, 0.5878, 0.3279, 0.6329, 0.3429, 0.6329, 0.3279, 0.5878, 0.3128, 0.5878, 0.3128, 0.6329, 0.3279, 0.6329, 0.3128, 0.5878, 0.2978, 0.5878, 0.2978, 0.6329, 0.3128, 0.6329, 0.2715, 0.5544, 0.2715, 0.5761, 0.2903, 0.5869, 0.2978, 0.5878, 0.2828, 0.5878, 0.2828, 0.6329, 0.2978, 0.6329, 0.2828, 0.5878, 0.2677, 0.5878, 0.2677, 0.6329, 0.2828, 0.6329, 0.3541, 0.5544, 0.3541, 0.5761, 0.3166, 0.5761, 0.3149, 0.5765, 0.3149, 0.5878, 0.3241, 0.5878, 0.3241, 0.5765, 0.3149, 0.5991, 0.3149, 0.6104, 0.3241, 0.6104, 0.3241, 0.5991, 0.2903, 0.5991, 0.2903, 0.6104, 0.3016, 0.6104, 0.3016, 0.5991, 0.2903, 0.5878, 0.2903, 0.5991, 0.3016, 0.5991, 0.3016, 0.5878, 0.3149, 0.5878, 0.3149, 0.5991, 0.3241, 0.5991, 0.3241, 0.5878, 0.3016, 0.5878, 0.3016, 0.5991, 0.3149, 0.5991, 0.3149, 0.5878, 0.3016, 0.5991, 0.3016, 0.6104, 0.3149, 0.6104, 0.3149, 0.5991, 0.3016, 0.5765, 0.3016, 0.5878, 0.3149, 0.5878, 0.3149, 0.5765, 0.3016, 0.6104, 0.3016, 0.6216, 0.3149, 0.6216, 0.3149, 0.6104, 0.3241, 0.5878, 0.3241, 0.5991, 0.3354, 0.5991, 0.3354, 0.5878, 0.3241, 0.5991, 0.3241, 0.6104, 0.3354, 0.6104, 0.3354, 0.5991, 0.3149, 0.6104, 0.3149, 0.6216, 0.3241, 0.6216, 0.3241, 0.6104, 0.3579, 0.5878, 0.3429, 0.5878, 0.3429, 0.6329, 0.3579, 0.6329, 0.3429, 0.5878, 0.3279, 0.5878, 0.3279, 0.6329, 0.3429, 0.6329, 0.3279, 0.5878, 0.3128, 0.5878, 0.3128, 0.6329, 0.3279, 0.6329, 0.3149, 0.5765, 0.3149, 0.5878, 0.3241, 0.5878, 0.3241, 0.5765, 0.3149, 0.5991, 0.3149, 0.6104, 0.3241, 0.6104, 0.3241, 0.5991, 0.2903, 0.5991, 0.2903, 0.6104, 0.3016, 0.6104, 0.3016, 0.5991, 0.2903, 0.5878, 0.2903, 0.5991, 0.3016, 0.5991, 0.3016, 0.5878, 0.3149, 0.5878, 0.3149, 0.5991, 0.3241, 0.5991, 0.3241, 0.5878, 0.3016, 0.5878, 0.3016, 0.5991, 0.3149, 0.5991, 0.3149, 0.5878, 0.3016, 0.5991, 0.3016, 0.6104, 0.3149, 0.6104, 0.3149, 0.5991, 0.3016, 0.5765, 0.3016, 0.5878, 0.3149, 0.5878, 0.3149, 0.5765, 0.3016, 0.6104, 0.3016, 0.6216, 0.3149, 0.6216, 0.3149, 0.6104, 0.3241, 0.5878, 0.3241, 0.5991, 0.3354, 0.5991, 0.3354, 0.5878, 0.3241, 0.5991, 0.3241, 0.6104, 0.3354, 0.6104, 0.3354, 0.5991, 0.3149, 0.6104, 0.3149, 0.6216, 0.3241, 0.6216, 0.3241, 0.6104, 0.3579, 0.5878, 0.3429, 0.5878, 0.3429, 0.6329, 0.3579, 0.6329, 0.3429, 0.5878, 0.3279, 0.5878, 0.3279, 0.6329, 0.3429, 0.6329, 0.3279, 0.5878, 0.3128, 0.5878, 0.3128, 0.6329, 0.3279, 0.6329, 0.3128, 0.5878, 0.2978, 0.5878, 0.2978, 0.6329, 0.3128, 0.6329, 0.2715, 0.5544, 0.2715, 0.5761, 0.309, 0.5761, 0.2978, 0.5878, 0.2828, 0.5878, 0.2828, 0.6329, 0.2978, 0.6329, 0.2828, 0.5878, 0.2677, 0.5878, 0.2677, 0.6329, 0.2828, 0.6329, 0.3354, 0.5436, 0.3541, 0.5544, 0.3541, 0.5761, 0.3128, 0.5427, 0.3128, 0.5653, 0.3241, 0.5653, 0.3241, 0.5427, 0.3128, 0.5653, 0.3128, 0.5878, 0.3241, 0.5878, 0.3241, 0.5653, 0.3128, 0.5878, 0.3128, 0.6104, 0.3241, 0.6104, 0.3241, 0.5878, 0.3128, 0.6104, 0.3128, 0.6329, 0.3241, 0.6329, 0.3241, 0.6104, 0.279, 0.5878, 0.279, 0.6104, 0.3016, 0.6104, 0.3016, 0.5878, 0.3241, 0.5878, 0.3241, 0.6104, 0.3466, 0.6104, 0.3466, 0.5878, 0.3016, 0.6104, 0.3016, 0.6329, 0.3128, 0.6329, 0.3128, 0.6104, 0.3016, 0.5878, 0.3016, 0.6104, 0.3128, 0.6104, 0.3128, 0.5878, 0.3016, 0.5653, 0.3016, 0.5878, 0.3128, 0.5878, 0.3128, 0.5653, 0.3016, 0.5427, 0.3016, 0.5653, 0.3128, 0.5653, 0.3128, 0.5427, 0.3128, 0.554, 0.3128, 0.5653, 0.3241, 0.5653, 0.3241, 0.554, 0.3128, 0.5653, 0.3128, 0.5878, 0.3241, 0.5878, 0.3241, 0.5653, 0.3128, 0.5991, 0.3128, 0.6104, 0.3241, 0.6104, 0.3241, 0.5991, 0.3128, 0.6104, 0.3128, 0.6329, 0.3241, 0.6329, 0.3241, 0.6104, 0.279, 0.5991, 0.279, 0.6104, 0.3016, 0.6104, 0.3016, 0.5991, 0.3241, 0.5991, 0.3241, 0.6104, 0.3466, 0.6104, 0.3466, 0.5991, 0.3016, 0.6104, 0.3016, 0.6329, 0.3128, 0.6329, 0.3128, 0.6104, 0.3016, 0.5991, 0.3016, 0.6104, 0.3128, 0.6104, 0.3128, 0.5991, 0.3016, 0.5653, 0.3016, 0.5878, 0.3128, 0.5878, 0.3128, 0.5653, 0.3016, 0.554, 0.3016, 0.5653, 0.3128, 0.5653, 0.3128, 0.554, 0.3579, 0.5878, 0.3429, 0.5878, 0.3429, 0.6329, 0.3579, 0.6329, 0.3429, 0.5878, 0.3279, 0.5878, 0.3279, 0.6329, 0.3429, 0.6329, 0.3279, 0.5878, 0.3128, 0.5878, 0.3128, 0.6329, 0.3279, 0.6329, 0.3128, 0.5878, 0.2978, 0.5878, 0.2978, 0.6329, 0.3128, 0.6329, 0.2715, 0.5544, 0.2715, 0.5761, 0.309, 0.5544, 0.2978, 0.5878, 0.2828, 0.5878, 0.2828, 0.6329, 0.2978, 0.6329, 0.2828, 0.5878, 0.2677, 0.5878, 0.2677, 0.6329, 0.2828, 0.6329, 0.3541, 0.5544, 0.3541, 0.5761, 0.3166, 0.5761, 0.3579, 0.5878, 0.3429, 0.5878, 0.3429, 0.6329, 0.3579, 0.6329, 0.3429, 0.5878, 0.3279, 0.5878, 0.3279, 0.6329, 0.3429, 0.6329, 0.3279, 0.5878, 0.3128, 0.5878, 0.3128, 0.6329, 0.3279, 0.6329, 0.3128, 0.5878, 0.2978, 0.5878, 0.2978, 0.6329, 0.3128, 0.6329, 0.2715, 0.5544, 0.2715, 0.5761, 0.2903, 0.5869, 0.2978, 0.5878, 0.2828, 0.5878, 0.2828, 0.6329, 0.2978, 0.6329, 0.2828, 0.5878, 0.2677, 0.5878, 0.2677, 0.6329, 0.2828, 0.6329, 0.3541, 0.5544, 0.3541, 0.5761, 0.3166, 0.5761, 0.3016, 0.5427, 0.3016, 0.5653, 0.3241, 0.5653, 0.3241, 0.5427, 0.3016, 0.5826, 0.3016, 0.5878, 0.3241, 0.5878, 0.3241, 0.5826, 0.3016, 0.5878, 0.3016, 0.6104, 0.3241, 0.6104, 0.3241, 0.5878, 0.3016, 0.6283, 0.3016, 0.6329, 0.3241, 0.6329, 0.3241, 0.6283, 0.2964, 0.5878, 0.2964, 0.6104, 0.3016, 0.6104, 0.3016, 0.5878, 0.342, 0.5878, 0.342, 0.6104, 0.3466, 0.6104, 0.3466, 0.5878, 0.3293, 0.5878, 0.3293, 0.6104, 0.3345, 0.6104, 0.3345, 0.5878, 0.3345, 0.5878, 0.3345, 0.6104, 0.342, 0.6104, 0.342, 0.5878, 0.279, 0.5878, 0.279, 0.6104, 0.2836, 0.6104, 0.2836, 0.5878, 0.2836, 0.5878, 0.2836, 0.6104, 0.2912, 0.6104, 0.2912, 0.5878, 0.3016, 0.6156, 0.3016, 0.6208, 0.3241, 0.6208, 0.3241, 0.6156, 0.3241, 0.6283, 0.3241, 0.6283, 0.3016, 0.6283, 0.3016, 0.6283, 0.3016, 0.5653, 0.3016, 0.5699, 0.3241, 0.5699, 0.3241, 0.5653, 0.3016, 0.5699, 0.3016, 0.5774, 0.3241, 0.5774, 0.3241, 0.5699, 0.3016, 0.6208, 0.3016, 0.6208, 0.3241, 0.6208, 0.3241, 0.6208, 0.3345, 0.6104, 0.3345, 0.6104, 0.342, 0.6104, 0.342, 0.6104, 0.2836, 0.6104, 0.2836, 0.6104, 0.2912, 0.6104, 0.2912, 0.6104, 0.3016, 0.6208, 0.3016, 0.6208, 0.3241, 0.6208, 0.3241, 0.6208, 0.3016, 0.6208, 0.3016, 0.6283, 0.3241, 0.6283, 0.3241, 0.6208, 0.2836, 0.6104, 0.2836, 0.6104, 0.2912, 0.6104, 0.2912, 0.6104, 0.3241, 0.6283, 0.3241, 0.6283, 0.3016, 0.6283, 0.3016, 0.6283, 0.3345, 0.6104, 0.3345, 0.6104, 0.342, 0.6104, 0.342, 0.6104, 0.3016, 0.5427, 0.3016, 0.554, 0.3128, 0.554, 0.3128, 0.5427, 0.3016, 0.5878, 0.3016, 0.5991, 0.3128, 0.5991, 0.3128, 0.5878, 0.3241, 0.5878, 0.3241, 0.5991, 0.3466, 0.5991, 0.3466, 0.5878, 0.279, 0.5878, 0.279, 0.5991, 0.3016, 0.5991, 0.3016, 0.5878, 0.3128, 0.5878, 0.3128, 0.5991, 0.3241, 0.5991, 0.3241, 0.5878, 0.3128, 0.5427, 0.3128, 0.554, 0.3241, 0.554, 0.3241, 0.5427, 0.3016, 0.6104, 0.3016, 0.6156, 0.3241, 0.6156, 0.3241, 0.6104, 0.3241, 0.5878, 0.3241, 0.6104, 0.3293, 0.6104, 0.3293, 0.5878, 0.2912, 0.5878, 0.2912, 0.6104, 0.2964, 0.6104, 0.2964, 0.5878, 0.3016, 0.5774, 0.3016, 0.5826, 0.3241, 0.5826, 0.3241, 0.5774, 0.309, 0.5544, 0.309, 0.5761, 0.2715, 0.5761, 0.309, 0.5761, 0.2903, 0.5869, 0.2715, 0.5761, 0.2715, 0.5761, 0.2715, 0.5544, 0.309, 0.5544, 0.3166, 0.5761, 0.3354, 0.5869, 0.3541, 0.5761, 0.3541, 0.5761, 0.3541, 0.5544, 0.3166, 0.5761, 0.3541, 0.5544, 0.3354, 0.5436, 0.3166, 0.5544, 0.309, 0.5544, 0.309, 0.5761, 0.2715, 0.5544, 0.309, 0.5761, 0.2903, 0.5869, 0.2715, 0.5544, 0.2903, 0.5869, 0.2715, 0.5761, 0.2715, 0.5544, 0.3166, 0.5761, 0.3354, 0.5869, 0.3541, 0.5761, 0.3541, 0.5761, 0.3541, 0.5544, 0.3354, 0.5436, 0.3354, 0.5436, 0.3166, 0.5544, 0.3541, 0.5761, 0.309, 0.5544, 0.309, 0.5761, 0.2715, 0.5544, 0.309, 0.5761, 0.2903, 0.5869, 0.2715, 0.5761, 0.2715, 0.5544, 0.309, 0.5761, 0.2715, 0.5761, 0.3166, 0.5761, 0.3354, 0.5869, 0.3354, 0.5436, 0.3354, 0.5869, 0.3541, 0.5761, 0.3354, 0.5436, 0.3541, 0.5761, 0.3541, 0.5544, 0.3354, 0.5436, 0.309, 0.5544, 0.309, 0.5761, 0.2715, 0.5761, 0.309, 0.5761, 0.2903, 0.5869, 0.2715, 0.5761, 0.2715, 0.5761, 0.2715, 0.5544, 0.309, 0.5544, 0.3166, 0.5761, 0.3354, 0.5869, 0.3541, 0.5761, 0.3541, 0.5761, 0.3541, 0.5544, 0.3166, 0.5761, 0.3541, 0.5544, 0.3354, 0.5436, 0.3166, 0.5544, 0.309, 0.5544, 0.309, 0.5761, 0.2903, 0.5869, 0.2903, 0.5869, 0.2715, 0.5761, 0.2715, 0.5544, 0.2715, 0.5544, 0.2903, 0.5436, 0.2903, 0.5869, 0.3166, 0.5761, 0.3354, 0.5869, 0.3541, 0.5761, 0.3541, 0.5761, 0.3541, 0.5544, 0.3166, 0.5761, 0.3541, 0.5544, 0.3354, 0.5436, 0.3166, 0.5544, 0.2903, 0.5869, 0.309, 0.5761, 0.2715, 0.5761, 0.309, 0.5761, 0.309, 0.5544, 0.2715, 0.5761, 0.309, 0.5544, 0.2903, 0.5436, 0.2715, 0.5544, 0.3541, 0.5761, 0.3354, 0.5869, 0.3166, 0.5761, 0.3166, 0.5761, 0.3166, 0.5544, 0.3541, 0.5544, 0.3166, 0.5544, 0.3354, 0.5436, 0.3541, 0.5544, 0.2903, 0.5869, 0.309, 0.5761, 0.2715, 0.5544, 0.309, 0.5761, 0.309, 0.5544, 0.2715, 0.5544, 0.309, 0.5544, 0.2903, 0.5436, 0.2715, 0.5544, 0.3541, 0.5761, 0.3354, 0.5869, 0.3166, 0.5761, 0.3166, 0.5761, 0.3166, 0.5544, 0.3354, 0.5436, 0.3354, 0.5436, 0.3541, 0.5544, 0.3166, 0.5761, 0.2903, 0.5869, 0.309, 0.5761, 0.2715, 0.5761, 0.309, 0.5761, 0.309, 0.5544, 0.2715, 0.5544, 0.309, 0.5544, 0.2903, 0.5436, 0.2715, 0.5544, 0.3541, 0.5761, 0.3354, 0.5869, 0.3354, 0.5436, 0.3354, 0.5869, 0.3166, 0.5761, 0.3354, 0.5436, 0.3166, 0.5761, 0.3166, 0.5544, 0.3354, 0.5436, 0.2903, 0.5869, 0.309, 0.5761, 0.2715, 0.5761, 0.309, 0.5761, 0.309, 0.5544, 0.2715, 0.5761, 0.309, 0.5544, 0.2903, 0.5436, 0.2715, 0.5544, 0.3541, 0.5761, 0.3354, 0.5869, 0.3166, 0.5761, 0.3166, 0.5761, 0.3166, 0.5544, 0.3541, 0.5544, 0.3166, 0.5544, 0.3354, 0.5436, 0.3541, 0.5544, 0.2903, 0.5869, 0.309, 0.5761, 0.309, 0.5544, 0.309, 0.5544, 0.2903, 0.5436, 0.2903, 0.5869, 0.2903, 0.5436, 0.2715, 0.5544, 0.2903, 0.5869, 0.3541, 0.5761, 0.3354, 0.5869, 0.3166, 0.5761, 0.3166, 0.5761, 0.3166, 0.5544, 0.3541, 0.5544, 0.3166, 0.5544, 0.3354, 0.5436, 0.3541, 0.5544])
_ca = me_cylinder_002.color_attributes.new('Col', 'BYTE_COLOR', 'CORNER')
_ca.data.foreach_set('color', [1.0, 1.0, 1.0, 1.0, 1.0, 1.0, 1.0, 1.0, 1.0, 1.0, 1.0, 1.0, 1.0, 1.0, 1.0, 1.0, 1.0, 1.0, 1.0, 1.0, 1.0, 1.0, 1.0, 1.0, 1.0, 1.0, 1.0, 1.0, 1.0, 1.0, 1.0, 1.0, 1.0, 1.0, 1.0, 1.0, 1.0, 1.0, 1.0, 1.0, 1.0, 1.0, 1.0, 1.0, 1.0, 1.0, 1.0, 1.0, 1.0, 1.0, 1.0, 1.0, 1.0, 1.0, 1.0, 1.0, 1.0, 1.0, 1.0, 1.0, 1.0, 1.0, 1.0, 1.0, 1.0, 1.0, 1.0, 1.0, 1.0, 1.0, 1.0, 1.0, 1.0, 1.0, 1.0, 1.0, 1.0, 1.0, 1.0, 1.0, 1.0, 1.0, 1.0, 1.0, 1.0, 1.0, 1.0, 1.0, 1.0, 1.0, 1.0, 1.0, 1.0, 1.0, 1.0, 1.0, 1.0, 1.0, 1.0, 1.0, 1.0, 1.0, 1.0, 1.0, 1.0, 1.0, 1.0, 1.0, 1.0, 1.0, 1.0, 1.0, 1.0, 1.0, 1.0, 1.0, 1.0, 1.0, 1.0, 1.0, 1.0, 1.0, 1.0, 1.0, 1.0, 1.0, 1.0, 1.0, 1.0, 1.0, 1.0, 1.0, 1.0, 1.0, 1.0, 1.0, 1.0, 1.0, 1.0, 1.0, 1.0, 1.0, 1.0, 1.0, 1.0, 1.0, 1.0, 1.0, 1.0, 1.0, 1.0, 1.0, 1.0, 1.0, 1.0, 1.0, 1.0, 1.0, 1.0, 1.0, 1.0, 1.0, 1.0, 1.0, 1.0, 1.0, 1.0, 1.0, 1.0, 1.0, 1.0, 1.0, 1.0, 1.0, 1.0, 1.0, 1.0, 1.0, 1.0, 1.0, 1.0, 1.0, 1.0, 1.0, 1.0, 1.0, 1.0, 1.0, 1.0, 1.0, 1.0, 1.0, 1.0, 1.0, 1.0, 1.0, 1.0, 1.0, 1.0, 1.0, 1.0, 1.0, 1.0, 1.0, 1.0, 1.0, 1.0, 1.0, 1.0, 1.0, 1.0, 1.0, 1.0, 1.0, 1.0, 1.0, 1.0, 1.0, 1.0, 1.0, 1.0, 1.0, 1.0, 1.0, 1.0, 1.0, 1.0, 1.0, 1.0, 1.0, 1.0, 1.0, 1.0, 1.0, 1.0, 1.0, 1.0, 1.0, 1.0, 1.0, 1.0, 1.0, 1.0, 1.0, 1.0, 1.0, 1.0, 1.0, 1.0, 1.0, 1.0, 1.0, 1.0, 1.0, 1.0, 1.0, 1.0, 1.0, 1.0, 1.0, 1.0, 1.0, 1.0, 1.0, 1.0, 1.0, 1.0, 1.0, 1.0, 1.0, 1.0, 1.0, 1.0, 1.0, 1.0, 1.0, 1.0, 1.0, 1.0, 1.0, 1.0, 1.0, 1.0, 1.0, 1.0, 1.0, 1.0, 1.0, 1.0, 1.0, 1.0, 1.0, 1.0, 1.0, 1.0, 1.0, 1.0, 1.0, 1.0, 1.0, 1.0, 1.0, 1.0, 1.0, 1.0, 1.0, 1.0, 1.0, 1.0, 1.0, 1.0, 1.0, 1.0, 1.0, 1.0, 1.0, 1.0, 1.0, 1.0, 1.0, 1.0, 1.0, 1.0, 1.0, 1.0, 1.0, 1.0, 1.0, 1.0, 1.0, 1.0, 1.0, 1.0, 1.0, 1.0, 1.0, 1.0, 1.0, 1.0, 1.0, 1.0, 1.0, 1.0, 1.0, 1.0, 1.0, 1.0, 1.0, 1.0, 1.0, 1.0, 1.0, 1.0, 1.0, 1.0, 1.0, 1.0, 1.0, 1.0, 1.0, 1.0, 1.0, 1.0, 1.0, 1.0, 1.0, 1.0, 1.0, 1.0, 1.0, 1.0, 1.0, 1.0, 1.0, 1.0, 1.0, 1.0, 1.0, 1.0, 1.0, 1.0, 1.0, 1.0, 1.0, 1.0, 1.0, 1.0, 1.0, 1.0, 1.0, 1.0, 1.0, 1.0, 1.0, 1.0, 1.0, 1.0, 1.0, 1.0, 1.0, 1.0, 1.0, 1.0, 1.0, 1.0, 1.0, 1.0, 1.0, 1.0, 1.0, 1.0, 1.0, 1.0, 1.0, 1.0, 1.0, 1.0, 1.0, 1.0, 1.0, 1.0, 1.0, 1.0, 1.0, 1.0, 1.0, 1.0, 1.0, 1.0, 1.0, 1.0, 1.0, 1.0, 1.0, 1.0, 1.0, 1.0, 1.0, 1.0, 1.0, 1.0, 1.0, 1.0, 1.0, 1.0, 1.0, 1.0, 1.0, 1.0, 1.0, 1.0, 1.0, 1.0, 1.0, 1.0, 1.0, 1.0, 1.0, 1.0, 1.0, 1.0, 1.0, 1.0, 1.0, 1.0, 1.0, 1.0, 1.0, 1.0, 1.0, 1.0, 1.0, 1.0, 1.0, 1.0, 1.0, 1.0, 1.0, 1.0, 1.0, 1.0, 1.0, 1.0, 1.0, 1.0, 1.0, 1.0, 1.0, 1.0, 1.0, 1.0, 1.0, 1.0, 1.0, 1.0, 1.0, 1.0, 1.0, 1.0, 1.0, 1.0, 1.0, 1.0, 1.0, 1.0, 1.0, 1.0, 1.0, 1.0, 1.0, 1.0, 1.0, 1.0, 1.0, 1.0, 1.0, 1.0, 1.0, 1.0, 1.0, 1.0, 1.0, 1.0, 1.0, 1.0, 1.0, 1.0, 1.0, 1.0, 1.0, 1.0, 1.0, 1.0, 1.0, 1.0, 1.0, 1.0, 1.0, 1.0, 1.0, 1.0, 1.0, 1.0, 1.0, 1.0, 1.0, 1.0, 1.0, 1.0, 1.0, 1.0, 1.0, 1.0, 1.0, 1.0, 1.0, 1.0, 1.0, 1.0, 1.0, 1.0, 1.0, 1.0, 1.0, 1.0, 1.0, 1.0, 1.0, 1.0, 1.0, 1.0, 1.0, 1.0, 1.0, 1.0, 1.0, 1.0, 1.0, 1.0, 1.0, 1.0, 1.0, 1.0, 1.0, 1.0, 1.0, 1.0, 1.0, 1.0, 1.0, 1.0, 1.0, 1.0, 1.0, 1.0, 1.0, 1.0, 1.0, 1.0, 1.0, 1.0, 1.0, 1.0, 1.0, 1.0, 1.0, 1.0, 1.0, 1.0, 1.0, 1.0, 1.0, 1.0, 1.0, 1.0, 1.0, 1.0, 1.0, 1.0, 1.0, 1.0, 1.0, 1.0, 1.0, 1.0, 1.0, 1.0, 1.0, 1.0, 1.0, 1.0, 1.0, 1.0, 1.0, 1.0, 1.0, 1.0, 1.0, 1.0, 1.0, 1.0, 1.0, 1.0, 1.0, 1.0, 1.0, 1.0, 1.0, 1.0, 1.0, 1.0, 1.0, 1.0, 1.0, 1.0, 1.0, 1.0, 1.0, 1.0, 1.0, 1.0, 1.0, 1.0, 1.0, 1.0, 1.0, 1.0, 1.0, 1.0, 1.0, 1.0, 1.0, 1.0, 1.0, 1.0, 1.0, 1.0, 1.0, 1.0, 1.0, 1.0, 1.0, 1.0, 1.0, 1.0, 1.0, 1.0, 1.0, 1.0, 1.0, 1.0, 1.0, 1.0, 1.0, 1.0, 1.0, 1.0, 1.0, 1.0, 1.0, 1.0, 1.0, 1.0, 1.0, 1.0, 1.0, 1.0, 1.0, 1.0, 1.0, 1.0, 1.0, 1.0, 1.0, 1.0, 1.0, 1.0, 1.0, 1.0, 1.0, 1.0, 1.0, 1.0, 1.0, 1.0, 1.0, 1.0, 1.0, 1.0, 1.0, 1.0, 1.0, 1.0, 1.0, 1.0, 1.0, 1.0, 1.0, 1.0, 1.0, 1.0, 1.0, 1.0, 1.0, 1.0, 1.0, 1.0, 1.0, 1.0, 1.0, 1.0, 1.0, 1.0, 1.0, 1.0, 1.0, 1.0, 1.0, 1.0, 1.0, 1.0, 1.0, 1.0, 1.0, 1.0, 1.0, 1.0, 1.0, 1.0, 1.0, 1.0, 1.0, 1.0, 1.0, 1.0, 1.0, 1.0, 1.0, 1.0, 1.0, 1.0, 1.0, 1.0, 1.0, 1.0, 1.0, 1.0, 1.0, 1.0, 1.0, 1.0, 1.0, 1.0, 1.0, 1.0, 1.0, 1.0, 1.0, 1.0, 1.0, 1.0, 1.0, 1.0, 1.0, 1.0, 1.0, 1.0, 1.0, 1.0, 1.0, 1.0, 1.0, 1.0, 1.0, 1.0, 1.0, 1.0, 1.0, 1.0, 1.0, 1.0, 1.0, 1.0, 1.0, 1.0, 1.0, 1.0, 1.0, 1.0, 1.0, 1.0, 1.0, 1.0, 1.0, 1.0, 1.0, 1.0, 1.0, 1.0, 1.0, 1.0, 1.0, 1.0, 1.0, 1.0, 1.0, 1.0, 1.0, 1.0, 1.0, 1.0, 1.0, 1.0, 1.0, 1.0, 1.0, 1.0, 1.0, 1.0, 1.0, 1.0, 1.0, 1.0, 1.0, 1.0, 1.0, 1.0, 1.0, 1.0, 1.0, 1.0, 1.0, 1.0, 1.0, 1.0, 1.0, 1.0, 1.0, 1.0, 1.0, 1.0, 1.0, 1.0, 1.0, 1.0, 1.0, 1.0, 1.0, 1.0, 1.0, 1.0, 1.0, 1.0, 1.0, 1.0, 1.0, 1.0, 1.0, 1.0, 1.0, 1.0, 1.0, 1.0, 1.0, 1.0, 1.0, 1.0, 1.0, 1.0, 1.0, 1.0, 1.0, 1.0, 1.0, 1.0, 1.0, 1.0, 1.0, 1.0, 1.0, 1.0, 1.0, 1.0, 1.0, 1.0, 1.0, 1.0, 1.0, 1.0, 1.0, 1.0, 1.0, 1.0, 1.0, 1.0, 1.0, 1.0, 1.0, 1.0, 1.0, 1.0, 1.0, 1.0, 1.0, 1.0, 1.0, 1.0, 1.0, 1.0, 1.0, 1.0, 1.0, 1.0, 1.0, 1.0, 1.0, 1.0, 1.0, 1.0, 1.0, 1.0, 1.0, 1.0, 1.0, 1.0, 1.0, 1.0, 1.0, 1.0, 1.0, 1.0, 1.0, 1.0, 1.0, 1.0, 1.0, 1.0, 1.0, 1.0, 1.0, 1.0, 1.0, 1.0, 1.0, 1.0, 1.0, 1.0, 1.0, 1.0, 1.0, 1.0, 1.0, 1.0, 1.0, 1.0, 1.0, 1.0, 1.0, 1.0, 1.0, 1.0, 1.0, 1.0, 1.0, 1.0, 1.0, 1.0, 1.0, 1.0, 1.0, 1.0, 1.0, 1.0, 1.0, 1.0, 1.0, 1.0, 1.0, 1.0, 1.0, 1.0, 1.0, 1.0, 1.0, 1.0, 1.0, 1.0, 1.0, 1.0, 1.0, 1.0, 1.0, 1.0, 1.0, 1.0, 1.0, 1.0, 1.0, 1.0, 1.0, 1.0, 1.0, 1.0, 1.0, 1.0, 1.0, 1.0, 1.0, 1.0, 1.0, 1.0, 1.0, 1.0, 1.0, 1.0, 1.0, 1.0, 1.0, 1.0, 1.0, 1.0, 1.0, 1.0, 1.0, 1.0, 1.0, 1.0, 1.0, 1.0, 1.0, 1.0, 1.0, 1.0, 1.0, 1.0, 1.0, 1.0, 1.0, 1.0, 1.0, 1.0, 1.0, 1.0, 1.0, 1.0, 1.0, 1.0, 1.0, 1.0, 1.0, 1.0, 1.0, 1.0, 1.0, 1.0, 1.0, 1.0, 1.0, 1.0, 1.0, 1.0, 1.0, 1.0, 1.0, 1.0, 1.0, 1.0, 1.0, 1.0, 1.0, 1.0, 1.0, 1.0, 1.0, 1.0, 1.0, 1.0, 1.0, 1.0, 1.0, 1.0, 1.0, 1.0, 1.0, 1.0, 1.0, 1.0, 1.0, 1.0, 1.0, 1.0, 1.0, 1.0, 1.0, 1.0, 1.0, 1.0, 1.0, 1.0, 1.0, 1.0, 1.0, 1.0, 1.0, 1.0, 1.0, 1.0, 1.0, 1.0, 1.0, 1.0, 1.0, 1.0, 1.0, 1.0, 1.0, 1.0, 1.0, 1.0, 1.0, 1.0, 1.0, 1.0, 1.0, 1.0, 1.0, 1.0, 1.0, 1.0, 1.0, 1.0, 1.0, 1.0, 1.0, 1.0, 1.0, 1.0, 1.0, 1.0, 1.0, 1.0, 1.0, 1.0, 1.0, 1.0, 1.0, 1.0, 1.0, 1.0, 1.0, 1.0, 1.0, 1.0, 1.0, 1.0, 1.0, 1.0, 1.0, 1.0, 1.0, 1.0, 1.0, 1.0, 1.0, 1.0, 1.0, 1.0, 1.0, 1.0, 1.0, 1.0, 1.0, 1.0, 1.0, 1.0, 1.0, 1.0, 1.0, 1.0, 1.0, 1.0, 1.0, 1.0, 1.0, 1.0, 1.0, 1.0, 1.0, 1.0, 1.0, 1.0, 1.0, 1.0, 1.0, 1.0, 1.0, 1.0, 1.0, 1.0, 1.0, 1.0, 1.0, 1.0, 1.0, 1.0, 1.0, 1.0, 1.0, 1.0, 1.0, 1.0, 1.0, 1.0, 1.0, 1.0, 1.0, 1.0, 1.0, 1.0, 1.0, 1.0, 1.0, 1.0, 1.0, 1.0, 1.0, 1.0, 1.0, 1.0, 1.0, 1.0, 1.0, 1.0, 1.0, 1.0, 1.0, 1.0, 1.0, 1.0, 1.0, 1.0, 1.0, 1.0, 1.0, 1.0, 1.0, 1.0, 1.0, 1.0, 1.0, 1.0, 1.0, 1.0, 1.0, 1.0, 1.0, 1.0, 1.0, 1.0, 1.0, 1.0, 1.0, 1.0, 1.0, 1.0, 1.0, 1.0, 1.0, 1.0, 1.0, 1.0, 1.0, 1.0, 1.0, 1.0, 1.0, 1.0, 1.0, 1.0, 1.0, 1.0, 1.0, 1.0, 1.0, 1.0, 1.0, 1.0, 1.0, 1.0, 1.0, 1.0, 1.0, 1.0, 1.0, 1.0, 1.0, 1.0, 1.0, 1.0, 1.0, 1.0, 1.0, 1.0, 1.0, 1.0, 1.0, 1.0, 1.0, 1.0, 1.0, 1.0, 1.0, 1.0, 1.0, 1.0, 1.0, 1.0, 1.0, 1.0, 1.0, 1.0, 1.0, 1.0, 1.0, 1.0, 1.0, 1.0, 1.0, 1.0, 1.0, 1.0, 1.0, 1.0, 1.0, 1.0, 1.0, 1.0, 1.0, 1.0, 1.0, 1.0, 1.0, 1.0, 1.0, 1.0, 1.0, 1.0, 1.0, 1.0, 1.0, 1.0, 1.0, 1.0, 1.0, 1.0, 1.0, 1.0, 1.0, 1.0, 1.0, 1.0, 1.0, 1.0, 1.0, 1.0, 1.0, 1.0, 1.0, 1.0, 1.0, 1.0, 1.0, 1.0, 1.0, 1.0, 1.0, 1.0, 1.0, 1.0, 1.0, 1.0, 1.0, 1.0, 1.0, 1.0, 1.0, 1.0, 1.0, 1.0, 1.0, 1.0, 1.0, 1.0, 1.0, 1.0, 1.0, 1.0, 1.0, 1.0, 1.0, 1.0, 1.0, 1.0, 1.0, 1.0, 1.0, 1.0, 1.0, 1.0, 1.0, 1.0, 1.0, 1.0, 1.0, 1.0, 1.0, 1.0, 1.0, 1.0, 1.0, 1.0, 1.0, 1.0, 1.0, 1.0, 1.0, 1.0, 1.0, 1.0, 1.0, 1.0, 1.0, 1.0, 1.0, 1.0, 1.0, 1.0, 1.0, 1.0, 1.0, 1.0, 1.0, 1.0, 1.0, 1.0, 1.0, 1.0, 1.0, 1.0, 1.0, 1.0, 1.0, 1.0, 1.0, 1.0, 1.0, 1.0, 1.0, 1.0, 1.0, 1.0, 1.0, 1.0, 1.0, 1.0, 1.0, 1.0, 1.0, 1.0, 1.0, 1.0, 1.0, 1.0, 1.0, 1.0, 1.0, 1.0, 1.0, 1.0, 1.0, 1.0, 1.0, 1.0, 1.0, 1.0, 1.0, 1.0, 1.0, 1.0, 1.0, 1.0, 1.0, 1.0, 1.0, 1.0, 1.0, 1.0, 1.0, 1.0, 1.0, 1.0, 1.0, 1.0, 1.0, 1.0, 1.0, 1.0, 1.0, 1.0, 1.0, 1.0, 1.0, 1.0, 1.0, 1.0, 1.0, 1.0, 1.0, 1.0, 1.0, 1.0, 1.0, 1.0, 1.0, 1.0, 1.0, 1.0, 1.0, 1.0, 1.0, 1.0, 1.0, 1.0, 1.0, 1.0, 1.0, 1.0, 1.0, 1.0, 1.0, 1.0, 1.0, 1.0, 1.0, 1.0, 1.0, 1.0, 1.0, 1.0, 1.0, 1.0, 1.0, 1.0, 1.0, 1.0, 1.0, 1.0, 1.0, 1.0, 1.0, 1.0, 1.0, 1.0, 1.0, 1.0, 1.0, 1.0, 1.0, 1.0, 1.0, 1.0, 1.0, 1.0, 1.0, 1.0, 1.0, 1.0, 1.0, 1.0, 1.0, 1.0, 1.0, 1.0, 1.0, 1.0, 1.0, 1.0, 1.0, 1.0, 1.0, 1.0, 1.0, 1.0, 1.0, 1.0, 1.0, 1.0, 1.0, 1.0, 1.0, 1.0, 1.0, 1.0, 1.0, 1.0, 1.0, 1.0, 1.0, 1.0, 1.0, 1.0, 1.0, 1.0, 1.0, 1.0, 1.0, 1.0, 1.0, 1.0, 1.0, 1.0, 1.0, 1.0, 1.0, 1.0, 1.0, 1.0, 1.0, 1.0, 1.0, 1.0, 1.0, 1.0, 1.0, 1.0, 1.0, 1.0, 1.0, 1.0, 1.0, 1.0, 1.0, 1.0, 1.0, 1.0, 1.0, 1.0, 1.0, 1.0, 1.0, 1.0, 1.0, 1.0, 1.0, 1.0, 1.0, 1.0, 1.0, 1.0, 1.0, 1.0, 1.0, 1.0, 1.0, 1.0, 1.0, 1.0, 1.0, 1.0, 1.0, 1.0, 1.0, 1.0, 1.0, 1.0, 1.0, 1.0, 1.0, 1.0, 1.0, 1.0, 1.0, 1.0, 1.0, 1.0, 1.0, 1.0, 1.0, 1.0, 1.0, 1.0, 1.0, 1.0, 1.0, 1.0, 1.0, 1.0, 1.0, 1.0, 1.0, 1.0, 1.0, 1.0, 1.0, 1.0, 1.0, 1.0, 1.0, 1.0, 1.0, 1.0, 1.0, 1.0, 1.0, 1.0, 1.0, 1.0, 1.0, 1.0, 1.0, 1.0, 1.0, 1.0, 1.0, 1.0, 1.0, 1.0, 1.0, 1.0, 1.0, 1.0, 1.0, 1.0, 1.0, 1.0, 1.0, 1.0, 1.0, 1.0, 1.0, 1.0, 1.0, 1.0, 1.0, 1.0, 1.0, 1.0, 1.0, 1.0, 1.0, 1.0, 1.0, 1.0, 1.0, 1.0, 1.0, 1.0, 1.0, 1.0, 1.0, 1.0, 1.0, 1.0, 1.0, 1.0, 1.0, 1.0, 1.0, 1.0, 1.0, 1.0, 1.0, 1.0, 1.0, 1.0, 1.0, 1.0, 1.0, 1.0, 1.0, 1.0, 1.0, 1.0, 1.0, 1.0, 1.0, 1.0, 1.0, 1.0, 1.0, 1.0, 1.0, 1.0, 1.0, 1.0, 1.0, 1.0, 1.0, 1.0, 1.0, 1.0, 1.0, 1.0, 1.0, 1.0, 1.0, 1.0, 1.0, 1.0, 1.0, 1.0, 1.0, 1.0, 1.0, 1.0, 1.0, 1.0, 1.0, 1.0, 1.0, 1.0, 1.0, 1.0, 1.0, 1.0, 1.0, 1.0, 1.0, 1.0, 1.0, 1.0, 1.0, 1.0, 1.0, 1.0, 1.0, 1.0, 1.0, 1.0, 1.0, 1.0, 1.0, 1.0, 1.0, 1.0, 1.0, 1.0, 1.0, 1.0, 1.0, 1.0, 1.0, 1.0, 1.0, 1.0, 1.0, 1.0, 1.0, 1.0, 1.0, 1.0, 1.0, 1.0, 1.0, 1.0, 1.0, 1.0, 1.0, 1.0, 1.0, 1.0, 1.0, 1.0, 1.0, 1.0, 1.0, 1.0, 1.0, 1.0, 1.0, 1.0, 1.0, 1.0, 1.0, 1.0, 1.0, 1.0, 1.0, 1.0, 1.0, 1.0, 1.0, 1.0, 1.0, 1.0, 1.0, 1.0, 1.0, 1.0, 1.0, 1.0, 1.0, 1.0, 1.0, 1.0, 1.0, 1.0, 1.0, 1.0, 1.0, 1.0, 1.0, 1.0, 1.0, 1.0, 1.0, 1.0, 1.0, 1.0, 1.0, 1.0, 1.0, 1.0, 1.0, 1.0, 1.0, 1.0, 1.0, 1.0, 1.0, 1.0, 1.0, 1.0, 1.0, 1.0, 1.0, 1.0, 1.0, 1.0, 1.0, 1.0, 1.0, 1.0, 1.0, 1.0, 1.0, 1.0, 1.0, 1.0, 1.0, 1.0, 1.0, 1.0, 1.0, 1.0, 1.0, 1.0, 1.0, 1.0, 1.0, 1.0, 1.0, 1.0, 1.0, 1.0, 1.0, 1.0, 1.0, 1.0, 1.0, 1.0, 1.0, 1.0, 1.0, 1.0, 1.0, 1.0, 1.0, 1.0, 1.0, 1.0, 1.0, 1.0, 1.0, 1.0, 1.0, 1.0, 1.0, 1.0, 1.0, 1.0, 1.0, 1.0, 1.0, 1.0, 1.0, 1.0, 1.0, 1.0, 1.0, 1.0, 1.0, 1.0, 1.0, 1.0, 1.0, 1.0, 1.0, 1.0, 1.0, 1.0, 1.0, 1.0, 1.0, 1.0, 1.0, 1.0, 1.0, 1.0, 1.0, 1.0, 1.0, 1.0, 1.0, 1.0, 1.0, 1.0, 1.0, 1.0, 1.0, 1.0, 1.0, 1.0, 1.0, 1.0, 1.0, 1.0, 1.0, 1.0, 1.0, 1.0, 1.0, 1.0, 1.0, 1.0, 1.0, 1.0, 1.0, 1.0, 1.0, 1.0, 1.0, 1.0, 1.0, 1.0, 1.0, 1.0, 1.0, 1.0, 1.0, 1.0, 1.0, 1.0, 1.0, 1.0, 1.0, 1.0, 1.0, 1.0, 1.0, 1.0, 1.0, 1.0, 1.0, 1.0, 1.0, 1.0, 1.0, 1.0, 1.0, 1.0, 1.0, 1.0, 1.0, 1.0, 1.0, 1.0, 1.0, 1.0, 1.0, 1.0, 1.0, 1.0, 1.0, 1.0, 1.0, 1.0, 1.0, 1.0, 1.0, 1.0, 1.0, 1.0, 1.0, 1.0, 1.0, 1.0, 1.0, 1.0, 1.0, 1.0, 1.0, 1.0, 1.0, 1.0, 1.0, 1.0, 1.0, 1.0, 1.0, 1.0, 1.0, 1.0, 1.0, 1.0, 1.0, 1.0, 1.0, 1.0, 1.0, 1.0, 1.0, 1.0, 1.0, 1.0, 1.0, 1.0, 1.0, 1.0, 1.0, 1.0, 1.0, 1.0, 1.0, 1.0, 1.0, 1.0, 1.0, 1.0, 1.0, 1.0, 1.0, 1.0, 1.0, 1.0, 1.0, 1.0, 1.0, 1.0, 1.0, 1.0, 1.0, 1.0, 1.0, 1.0, 1.0, 1.0, 1.0, 1.0, 1.0, 1.0, 1.0, 1.0, 1.0, 1.0, 1.0, 1.0, 1.0, 1.0, 1.0, 1.0, 1.0, 1.0, 1.0, 1.0, 1.0, 1.0, 1.0, 1.0, 1.0, 1.0, 1.0, 1.0, 1.0, 1.0, 1.0, 1.0, 1.0, 1.0, 1.0, 1.0, 1.0, 1.0, 1.0, 1.0, 1.0, 1.0, 1.0, 1.0, 1.0, 1.0, 1.0, 1.0, 1.0, 1.0, 1.0, 1.0, 1.0, 1.0, 1.0, 1.0, 1.0, 1.0, 1.0, 1.0, 1.0, 1.0, 1.0, 1.0, 1.0, 1.0, 1.0, 1.0, 1.0, 1.0, 1.0, 1.0, 1.0, 1.0, 1.0, 1.0, 1.0, 1.0, 1.0, 1.0, 1.0, 1.0, 1.0, 1.0, 1.0, 1.0, 1.0, 1.0, 1.0, 1.0, 1.0, 1.0, 1.0, 1.0, 1.0, 1.0, 1.0, 1.0, 1.0, 1.0, 1.0, 1.0, 1.0, 1.0, 1.0, 1.0, 1.0, 1.0, 1.0, 1.0, 1.0, 1.0, 1.0, 1.0, 1.0, 1.0, 1.0, 1.0, 1.0, 1.0, 1.0, 1.0, 1.0, 1.0, 1.0, 1.0, 1.0, 1.0, 1.0, 1.0, 1.0, 1.0, 1.0, 1.0, 1.0, 1.0, 1.0, 1.0, 1.0, 1.0, 1.0, 1.0, 1.0, 1.0, 1.0, 1.0, 1.0, 1.0, 1.0, 1.0, 1.0, 1.0, 1.0, 1.0, 1.0, 1.0, 1.0, 1.0, 1.0, 1.0, 1.0, 1.0, 1.0, 1.0, 1.0, 1.0, 1.0, 1.0, 1.0, 1.0, 1.0, 1.0, 1.0, 1.0, 1.0, 1.0, 1.0, 1.0, 1.0, 1.0, 1.0, 1.0, 1.0, 1.0, 1.0, 1.0, 1.0, 1.0, 1.0, 1.0, 1.0, 1.0, 1.0, 1.0, 1.0, 1.0, 1.0, 1.0, 1.0, 1.0, 1.0, 1.0, 1.0, 1.0, 1.0, 1.0, 1.0, 1.0, 1.0, 1.0, 1.0, 1.0, 1.0, 1.0, 1.0, 1.0, 1.0, 1.0, 1.0, 1.0, 1.0, 1.0, 1.0, 1.0, 1.0, 1.0, 1.0, 1.0, 1.0, 1.0, 1.0, 1.0, 1.0, 1.0, 1.0, 1.0, 1.0, 1.0, 1.0, 1.0, 1.0, 1.0, 1.0, 1.0, 1.0, 1.0, 1.0, 1.0, 1.0, 1.0, 1.0, 1.0, 1.0, 1.0, 1.0, 1.0, 1.0, 1.0, 1.0, 1.0, 1.0, 1.0, 1.0, 1.0, 1.0, 1.0, 1.0, 1.0, 1.0, 1.0, 1.0, 1.0, 1.0, 1.0, 1.0, 1.0, 1.0, 1.0, 1.0, 1.0, 1.0, 1.0, 1.0, 1.0, 1.0, 1.0, 1.0, 1.0, 1.0, 1.0, 1.0, 1.0, 1.0, 1.0, 1.0, 1.0, 1.0, 1.0, 1.0, 1.0, 1.0, 1.0, 1.0, 1.0, 1.0, 1.0, 1.0, 1.0, 1.0, 1.0, 1.0, 1.0, 1.0, 1.0, 1.0, 1.0, 1.0, 1.0, 1.0, 1.0, 1.0, 1.0, 1.0, 1.0, 1.0, 1.0, 1.0, 1.0, 1.0, 1.0, 1.0, 1.0, 1.0, 1.0, 1.0, 1.0, 1.0, 1.0, 1.0, 1.0, 1.0, 1.0, 1.0, 1.0, 1.0, 1.0, 1.0, 1.0, 1.0, 1.0, 1.0, 1.0, 1.0, 1.0, 1.0, 1.0, 1.0, 1.0, 1.0, 1.0, 1.0, 1.0, 1.0, 1.0, 1.0, 1.0, 1.0, 1.0, 1.0, 1.0, 1.0, 1.0, 1.0, 1.0, 1.0, 1.0, 1.0, 1.0, 1.0, 1.0, 1.0, 1.0, 1.0, 1.0, 1.0, 1.0, 1.0, 1.0, 1.0, 1.0, 1.0, 1.0, 1.0, 1.0, 1.0, 1.0, 1.0, 1.0, 1.0, 1.0, 1.0, 1.0, 1.0, 1.0, 1.0, 1.0, 1.0, 1.0, 1.0, 1.0, 1.0, 1.0, 1.0, 1.0, 1.0, 1.0, 1.0, 1.0, 1.0, 1.0, 1.0, 1.0, 1.0, 1.0, 1.0, 1.0, 1.0, 1.0, 1.0, 1.0, 1.0, 1.0, 1.0, 1.0, 1.0, 1.0, 1.0, 1.0, 1.0, 1.0, 1.0, 1.0, 1.0, 1.0, 1.0, 1.0, 1.0, 1.0, 1.0, 1.0, 1.0, 1.0, 1.0, 1.0, 1.0, 1.0, 1.0, 1.0, 1.0, 1.0, 1.0, 1.0, 1.0, 1.0, 1.0, 1.0, 1.0, 1.0, 1.0, 1.0, 1.0, 1.0, 1.0, 1.0, 1.0, 1.0, 1.0, 1.0, 1.0, 1.0, 1.0, 1.0, 1.0, 1.0, 1.0, 1.0, 1.0, 1.0, 1.0, 1.0, 1.0, 1.0, 1.0, 1.0, 1.0, 1.0, 1.0, 1.0, 1.0, 1.0, 1.0, 1.0, 1.0, 1.0, 1.0, 1.0, 1.0, 1.0, 1.0, 1.0, 1.0, 1.0, 1.0, 1.0, 1.0, 1.0, 1.0, 1.0, 1.0, 1.0, 1.0, 1.0, 1.0, 1.0, 1.0, 1.0, 1.0, 1.0, 1.0, 1.0, 1.0, 1.0, 1.0, 1.0, 1.0, 1.0, 1.0, 1.0, 1.0, 1.0, 1.0, 1.0, 1.0, 1.0, 1.0, 1.0, 1.0, 1.0, 1.0, 1.0, 1.0, 1.0, 1.0, 1.0, 1.0, 1.0, 1.0, 1.0, 1.0, 1.0, 1.0, 1.0, 1.0, 1.0, 1.0, 1.0, 1.0, 1.0, 1.0, 1.0, 1.0, 1.0, 1.0, 1.0, 1.0, 1.0, 1.0, 1.0, 1.0, 1.0, 1.0, 1.0, 1.0, 1.0, 1.0, 1.0, 1.0, 1.0, 1.0, 1.0, 1.0, 1.0, 1.0, 1.0, 1.0, 1.0, 1.0, 1.0, 1.0, 1.0, 1.0, 1.0, 1.0, 1.0, 1.0, 1.0, 1.0, 1.0, 1.0, 1.0, 1.0, 1.0, 1.0, 1.0, 1.0, 1.0, 1.0, 1.0, 1.0, 1.0, 1.0, 1.0, 1.0, 1.0, 1.0, 1.0, 1.0, 1.0, 1.0, 1.0, 1.0, 1.0, 1.0, 1.0, 1.0, 1.0, 1.0, 1.0, 1.0, 1.0, 1.0, 1.0, 1.0, 1.0, 1.0, 1.0, 1.0, 1.0, 1.0, 1.0, 1.0, 1.0, 1.0, 1.0, 1.0, 1.0, 1.0, 1.0, 1.0, 1.0, 1.0, 1.0, 1.0, 1.0, 1.0, 1.0, 1.0, 1.0, 1.0, 1.0, 1.0, 1.0, 1.0, 1.0, 1.0, 1.0, 1.0, 1.0, 1.0, 1.0, 1.0, 1.0, 1.0, 1.0, 1.0, 1.0, 1.0, 1.0, 1.0, 1.0, 1.0, 1.0, 1.0, 1.0, 1.0, 1.0, 1.0, 1.0, 1.0, 1.0, 1.0, 1.0, 1.0, 1.0, 1.0, 1.0, 1.0, 1.0, 1.0, 1.0, 1.0, 1.0, 1.0, 1.0, 1.0, 1.0, 1.0, 1.0, 1.0, 1.0, 1.0, 1.0, 1.0, 1.0, 1.0, 1.0, 1.0, 1.0, 1.0, 1.0, 1.0, 1.0, 1.0, 1.0, 1.0, 1.0, 1.0, 1.0, 1.0, 1.0, 1.0, 1.0, 1.0, 1.0, 1.0, 1.0, 1.0, 1.0, 1.0, 1.0, 1.0, 1.0, 1.0, 1.0, 1.0, 1.0, 1.0, 1.0, 1.0, 1.0, 1.0, 1.0, 1.0, 1.0, 1.0, 1.0, 1.0, 1.0, 1.0, 1.0, 1.0, 1.0, 1.0, 1.0, 1.0, 1.0, 1.0, 1.0, 1.0, 1.0, 1.0, 1.0, 1.0, 1.0, 1.0, 1.0, 1.0, 1.0, 1.0, 1.0, 1.0, 1.0, 1.0, 1.0, 1.0, 1.0, 1.0, 1.0, 1.0, 1.0, 1.0, 1.0, 1.0, 1.0, 1.0, 1.0, 1.0, 1.0, 1.0, 1.0, 1.0, 1.0, 1.0, 1.0, 1.0, 1.0, 1.0, 1.0, 1.0, 1.0, 1.0, 1.0, 1.0, 1.0, 1.0, 1.0, 1.0, 1.0, 1.0, 1.0, 1.0, 1.0, 1.0, 1.0, 1.0, 1.0, 1.0, 1.0, 1.0, 1.0, 1.0, 1.0, 1.0, 1.0, 1.0, 1.0, 1.0, 1.0, 1.0, 1.0, 1.0, 1.0, 1.0, 1.0, 1.0, 1.0, 1.0, 1.0, 1.0, 1.0, 1.0, 1.0, 1.0, 1.0, 1.0, 1.0, 1.0, 1.0, 1.0, 1.0, 1.0, 1.0, 1.0, 1.0, 1.0, 1.0, 1.0, 1.0, 1.0, 1.0, 1.0, 1.0, 1.0, 1.0, 1.0, 1.0, 1.0, 1.0, 1.0, 1.0, 1.0, 1.0, 1.0, 1.0, 1.0, 1.0, 1.0, 1.0, 1.0, 1.0, 1.0, 1.0, 1.0, 1.0, 1.0, 1.0, 1.0, 1.0, 1.0, 1.0, 1.0, 1.0, 1.0, 1.0, 1.0, 1.0, 1.0, 1.0, 1.0, 1.0, 1.0, 1.0, 1.0, 1.0, 1.0, 1.0, 1.0, 1.0, 1.0, 1.0, 1.0, 1.0, 1.0, 1.0, 1.0, 1.0, 1.0, 1.0, 1.0, 1.0, 1.0, 1.0, 1.0, 1.0, 1.0, 1.0, 1.0, 1.0, 1.0, 1.0, 1.0, 1.0, 1.0, 1.0, 1.0, 1.0, 1.0, 1.0, 1.0, 1.0, 1.0, 1.0, 1.0, 1.0, 1.0, 1.0, 1.0, 1.0, 1.0, 1.0, 1.0, 1.0, 1.0, 1.0, 1.0, 1.0, 1.0, 1.0, 1.0, 1.0, 1.0, 1.0, 1.0, 1.0, 1.0, 1.0, 1.0, 1.0, 1.0, 1.0, 1.0, 1.0, 1.0, 1.0, 1.0, 1.0, 1.0, 1.0, 1.0, 1.0, 1.0, 1.0, 1.0, 1.0, 1.0, 1.0, 1.0, 1.0, 1.0, 1.0, 1.0, 1.0, 1.0, 1.0, 1.0, 1.0, 1.0, 1.0, 1.0, 1.0, 1.0, 1.0, 1.0, 1.0, 1.0, 1.0, 1.0, 1.0, 1.0, 1.0, 1.0, 1.0, 1.0, 1.0, 1.0, 1.0, 1.0, 1.0, 1.0, 1.0, 1.0, 1.0, 1.0, 1.0, 1.0, 1.0, 1.0, 1.0, 1.0, 1.0, 1.0, 1.0, 1.0, 1.0, 1.0, 1.0, 1.0, 1.0, 1.0, 1.0, 1.0, 1.0, 1.0, 1.0, 1.0, 1.0, 1.0, 1.0, 1.0, 1.0, 1.0, 1.0, 1.0, 1.0, 1.0, 1.0, 1.0, 1.0, 1.0, 1.0, 1.0, 1.0, 1.0, 1.0, 1.0, 1.0, 1.0, 1.0, 1.0, 1.0, 1.0, 1.0, 1.0, 1.0, 1.0, 1.0, 1.0, 1.0, 1.0, 1.0, 1.0, 1.0, 1.0, 1.0, 1.0, 1.0, 1.0, 1.0, 1.0, 1.0, 1.0, 1.0, 1.0, 1.0, 1.0, 1.0, 1.0, 1.0, 1.0, 1.0, 1.0, 1.0, 1.0, 1.0, 1.0, 1.0, 1.0, 1.0, 1.0, 1.0, 1.0, 1.0, 1.0, 1.0, 1.0, 1.0, 1.0, 1.0, 1.0, 1.0, 1.0, 1.0, 1.0, 1.0, 1.0, 1.0, 1.0, 1.0, 1.0, 1.0, 1.0, 1.0, 1.0, 1.0, 1.0, 1.0, 1.0, 1.0, 1.0, 1.0, 1.0, 1.0, 1.0, 1.0, 1.0, 1.0, 1.0, 1.0, 1.0, 1.0, 1.0, 1.0, 1.0, 1.0, 1.0, 1.0, 1.0, 1.0, 1.0, 1.0, 1.0, 1.0, 1.0, 1.0, 1.0, 1.0, 1.0, 1.0, 1.0, 1.0, 1.0, 1.0, 1.0, 1.0, 1.0, 1.0, 1.0, 1.0, 1.0, 1.0, 1.0, 1.0, 1.0, 1.0, 1.0, 1.0, 1.0, 1.0, 1.0, 1.0, 1.0, 1.0, 1.0, 1.0, 1.0, 1.0, 1.0, 1.0, 1.0, 1.0, 1.0, 1.0, 1.0, 1.0, 1.0, 1.0, 1.0, 1.0, 1.0, 1.0, 1.0, 1.0, 1.0, 1.0, 1.0, 1.0, 1.0, 1.0, 1.0, 1.0, 1.0, 1.0, 1.0, 1.0, 1.0, 1.0, 1.0, 1.0, 1.0, 1.0, 1.0, 1.0, 1.0, 1.0, 1.0, 1.0, 1.0, 1.0, 1.0, 1.0, 1.0, 1.0, 1.0, 1.0, 1.0, 1.0, 1.0, 1.0, 1.0, 1.0, 1.0, 1.0, 1.0, 1.0, 1.0, 1.0, 1.0, 1.0, 1.0, 1.0, 1.0, 1.0, 1.0, 1.0, 1.0, 1.0, 1.0, 1.0, 1.0, 1.0, 1.0, 1.0, 1.0, 1.0, 1.0, 1.0, 1.0, 1.0, 1.0, 1.0, 1.0, 1.0, 1.0, 1.0, 1.0, 1.0, 1.0, 1.0, 1.0, 1.0, 1.0, 1.0, 1.0, 1.0, 1.0, 1.0, 1.0, 1.0, 1.0, 1.0, 1.0, 1.0, 1.0, 1.0, 1.0, 1.0, 1.0, 1.0, 1.0, 1.0, 1.0, 1.0, 1.0, 1.0, 1.0, 1.0, 1.0, 1.0, 1.0, 1.0, 1.0, 1.0, 1.0, 1.0, 1.0, 1.0, 1.0, 1.0, 1.0, 1.0, 1.0, 1.0, 1.0, 1.0, 1.0, 1.0, 1.0, 1.0, 1.0, 1.0, 1.0, 1.0, 1.0, 1.0, 1.0, 1.0, 1.0, 1.0, 1.0, 1.0, 1.0, 1.0, 1.0, 1.0, 1.0, 1.0, 1.0, 1.0, 1.0, 1.0, 1.0, 1.0, 1.0, 1.0, 1.0, 1.0, 1.0, 1.0, 1.0, 1.0, 1.0, 1.0, 1.0, 1.0, 1.0, 1.0, 1.0, 1.0, 1.0, 1.0, 1.0, 1.0, 1.0, 1.0, 1.0, 1.0, 1.0, 1.0, 1.0, 1.0, 1.0, 1.0, 1.0, 1.0, 1.0, 1.0, 1.0, 1.0, 1.0, 1.0, 1.0, 1.0, 1.0, 1.0, 1.0, 1.0, 1.0, 1.0, 1.0, 1.0, 1.0, 1.0, 1.0, 1.0, 1.0, 1.0, 1.0, 1.0, 1.0, 1.0, 1.0, 1.0, 1.0, 1.0, 1.0, 1.0, 1.0, 1.0, 1.0, 1.0, 1.0, 1.0, 1.0, 1.0, 1.0, 1.0, 1.0, 1.0, 1.0, 1.0, 1.0, 1.0, 1.0, 1.0, 1.0, 1.0, 1.0, 1.0, 1.0, 1.0, 1.0, 1.0, 1.0, 1.0, 1.0, 1.0, 1.0, 1.0, 1.0, 1.0, 1.0, 1.0, 1.0, 1.0, 1.0, 1.0, 1.0, 1.0, 1.0, 1.0, 1.0, 1.0, 1.0, 1.0, 1.0, 1.0, 1.0, 1.0, 1.0, 1.0, 1.0, 1.0, 1.0, 1.0, 1.0, 1.0, 1.0, 1.0, 1.0, 1.0, 1.0, 1.0, 1.0, 1.0, 1.0, 1.0, 1.0, 1.0, 1.0, 1.0, 1.0, 1.0, 1.0, 1.0, 1.0, 1.0, 1.0, 1.0, 1.0, 1.0, 1.0, 1.0, 1.0, 1.0, 1.0, 1.0, 1.0, 1.0, 1.0, 1.0, 1.0, 1.0, 1.0, 1.0, 1.0, 1.0, 1.0, 1.0, 1.0, 1.0, 1.0, 1.0, 1.0, 1.0, 1.0, 1.0, 1.0, 1.0, 1.0, 1.0, 1.0, 1.0, 1.0, 1.0, 1.0, 1.0, 1.0, 1.0, 1.0, 1.0, 1.0, 1.0, 1.0, 1.0, 1.0, 1.0, 1.0, 1.0, 1.0, 1.0, 1.0, 1.0, 1.0, 1.0, 1.0, 1.0, 1.0, 1.0, 1.0, 1.0, 1.0, 1.0, 1.0, 1.0, 1.0, 1.0, 1.0, 1.0, 1.0, 1.0, 1.0, 1.0, 1.0, 1.0, 1.0, 1.0, 1.0, 1.0, 1.0, 1.0, 1.0, 1.0, 1.0, 1.0, 1.0, 1.0, 1.0, 1.0, 1.0, 1.0, 1.0, 1.0, 1.0, 1.0, 1.0, 1.0, 1.0, 1.0, 1.0, 1.0, 1.0, 1.0, 1.0, 1.0, 1.0, 1.0, 1.0, 1.0, 1.0, 1.0, 1.0, 1.0, 1.0, 1.0, 1.0, 1.0, 1.0, 1.0, 1.0, 1.0, 1.0, 1.0, 1.0, 1.0, 1.0, 1.0, 1.0, 1.0, 1.0, 1.0, 1.0, 1.0, 1.0, 1.0, 1.0, 1.0, 1.0, 1.0, 1.0, 1.0, 1.0, 1.0, 1.0, 1.0, 1.0, 1.0, 1.0, 1.0, 1.0, 1.0, 1.0, 1.0, 1.0, 1.0, 1.0, 1.0, 1.0, 1.0, 1.0, 1.0, 1.0, 1.0, 1.0, 1.0, 1.0, 1.0, 1.0, 1.0, 1.0, 1.0, 1.0, 1.0, 1.0, 1.0, 1.0, 1.0, 1.0, 1.0, 1.0, 1.0, 1.0, 1.0, 1.0, 1.0, 1.0, 1.0, 1.0, 1.0, 1.0, 1.0, 1.0, 1.0, 1.0, 1.0, 1.0, 1.0, 1.0, 1.0, 1.0, 1.0, 1.0, 1.0, 1.0, 1.0, 1.0, 1.0, 1.0, 1.0, 1.0, 1.0, 1.0, 1.0, 1.0, 1.0, 1.0, 1.0, 1.0, 1.0, 1.0, 1.0, 1.0, 1.0, 1.0, 1.0, 1.0, 1.0, 1.0, 1.0, 1.0, 1.0, 1.0, 1.0, 1.0, 1.0, 1.0, 1.0, 1.0, 1.0, 1.0, 1.0, 1.0, 1.0, 1.0, 1.0, 1.0, 1.0, 1.0, 1.0, 1.0, 1.0, 1.0, 1.0, 1.0, 1.0, 1.0, 1.0, 1.0, 1.0, 1.0, 1.0, 1.0, 1.0, 1.0, 1.0, 1.0, 1.0, 1.0, 1.0, 1.0, 1.0, 1.0, 1.0, 1.0, 1.0, 1.0, 1.0, 1.0, 1.0, 1.0, 1.0, 1.0, 1.0, 1.0, 1.0, 1.0, 1.0, 1.0, 1.0, 1.0, 1.0, 1.0, 1.0, 1.0, 1.0, 1.0, 1.0, 1.0, 1.0, 1.0, 1.0, 1.0, 1.0, 1.0, 1.0, 1.0, 1.0, 1.0, 1.0, 1.0, 1.0, 1.0, 1.0, 1.0, 1.0, 1.0, 1.0, 1.0, 1.0, 1.0, 1.0, 1.0, 1.0, 1.0, 1.0, 1.0, 1.0, 1.0, 1.0, 1.0, 1.0, 1.0, 1.0, 1.0, 1.0, 1.0, 1.0, 1.0, 1.0, 1.0, 1.0, 1.0, 1.0, 1.0, 1.0, 1.0, 1.0, 1.0, 1.0, 1.0, 1.0, 1.0, 1.0, 1.0, 1.0, 1.0, 1.0, 1.0, 1.0, 1.0, 1.0, 1.0, 1.0, 1.0, 1.0, 1.0, 1.0, 1.0, 1.0, 1.0, 1.0, 1.0, 1.0, 1.0, 1.0, 1.0, 1.0, 1.0, 1.0, 1.0, 1.0, 1.0, 1.0, 1.0, 1.0, 1.0, 1.0, 1.0, 1.0, 1.0, 1.0, 1.0, 1.0, 1.0, 1.0, 1.0, 1.0, 1.0, 1.0, 1.0, 1.0, 1.0, 1.0, 1.0, 1.0, 1.0, 1.0, 1.0, 1.0, 1.0, 1.0, 1.0, 1.0, 1.0, 1.0, 1.0, 1.0, 1.0, 1.0, 1.0, 1.0, 1.0, 1.0, 1.0, 1.0, 1.0, 1.0, 1.0, 1.0, 1.0, 1.0, 1.0, 1.0, 1.0, 1.0, 1.0, 1.0, 1.0, 1.0, 1.0, 1.0, 1.0, 1.0, 1.0, 1.0, 1.0, 1.0, 1.0, 1.0, 1.0, 1.0, 1.0, 1.0, 1.0, 1.0, 1.0, 1.0, 1.0, 1.0, 1.0, 1.0, 1.0, 1.0, 1.0, 1.0, 1.0, 1.0, 1.0, 1.0, 1.0, 1.0, 1.0, 1.0, 1.0, 1.0, 1.0, 1.0, 1.0, 1.0, 1.0, 1.0, 1.0, 1.0, 1.0, 1.0, 1.0, 1.0, 1.0, 1.0, 1.0, 1.0, 1.0, 1.0, 1.0, 1.0, 1.0, 1.0, 1.0, 1.0, 1.0, 1.0, 1.0, 1.0, 1.0, 1.0, 1.0, 1.0, 1.0, 1.0, 1.0, 1.0, 1.0, 1.0, 1.0, 1.0, 1.0, 1.0, 1.0, 1.0, 1.0, 1.0, 1.0, 1.0, 1.0, 1.0, 1.0, 1.0, 1.0, 1.0, 1.0, 1.0, 1.0, 1.0, 1.0, 1.0, 1.0, 1.0, 1.0, 1.0, 1.0, 1.0, 1.0, 1.0, 1.0, 1.0, 1.0, 1.0, 1.0, 1.0, 1.0, 1.0, 1.0, 1.0, 1.0, 1.0, 1.0, 1.0, 1.0, 1.0, 1.0, 1.0, 1.0, 1.0, 1.0, 1.0, 1.0, 1.0, 1.0, 1.0, 1.0, 1.0, 1.0, 1.0, 1.0, 1.0, 1.0, 1.0, 1.0, 1.0, 1.0, 1.0, 1.0, 1.0, 1.0, 1.0, 1.0, 1.0, 1.0, 1.0, 1.0, 1.0, 1.0, 1.0, 1.0, 1.0, 1.0, 1.0, 1.0, 1.0, 1.0, 1.0, 1.0, 1.0, 1.0, 1.0, 1.0, 1.0, 1.0, 1.0, 1.0, 1.0, 1.0, 1.0, 1.0, 1.0, 1.0, 1.0, 1.0, 1.0, 1.0, 1.0, 1.0, 1.0, 1.0, 1.0, 1.0, 1.0, 1.0, 1.0, 1.0, 1.0, 1.0, 1.0, 1.0, 1.0, 1.0, 1.0, 1.0, 1.0, 1.0, 1.0, 1.0, 1.0, 1.0, 1.0, 1.0, 1.0, 1.0, 1.0, 1.0, 1.0, 1.0, 1.0, 1.0, 1.0, 1.0, 1.0, 1.0, 1.0, 1.0, 1.0, 1.0, 1.0, 1.0, 1.0, 1.0, 1.0, 1.0, 1.0, 1.0, 1.0, 1.0, 1.0, 1.0, 1.0, 1.0, 1.0, 1.0, 1.0, 1.0, 1.0, 1.0, 1.0, 1.0, 1.0, 1.0, 1.0, 1.0, 1.0, 1.0, 1.0, 1.0, 1.0, 1.0, 1.0, 1.0, 1.0, 1.0, 1.0, 1.0, 1.0, 1.0, 1.0, 1.0, 1.0, 1.0, 1.0, 1.0, 1.0, 1.0, 1.0, 1.0, 1.0, 1.0, 1.0, 1.0, 1.0, 1.0, 1.0, 1.0, 1.0, 1.0, 1.0, 1.0, 1.0, 1.0, 1.0, 1.0, 1.0, 1.0, 1.0, 1.0, 1.0, 1.0, 1.0, 1.0, 1.0, 1.0, 1.0, 1.0, 1.0, 1.0, 1.0, 1.0, 1.0, 1.0, 1.0, 1.0, 1.0, 1.0, 1.0, 1.0, 1.0, 1.0, 1.0, 1.0, 1.0, 1.0, 1.0, 1.0, 1.0, 1.0, 1.0, 1.0, 1.0, 1.0, 1.0, 1.0, 1.0, 1.0, 1.0, 1.0, 1.0, 1.0, 1.0, 1.0, 1.0, 1.0, 1.0, 1.0, 1.0, 1.0, 1.0, 1.0, 1.0, 1.0, 1.0, 1.0, 1.0, 1.0, 1.0, 1.0, 1.0, 1.0, 1.0, 1.0, 1.0, 1.0, 1.0, 1.0, 1.0, 1.0, 1.0, 1.0, 1.0, 1.0, 1.0, 1.0, 1.0, 1.0, 1.0, 1.0, 1.0, 1.0, 1.0, 1.0, 1.0, 1.0, 1.0, 1.0, 1.0, 1.0, 1.0, 1.0, 1.0, 1.0, 1.0, 1.0, 1.0, 1.0, 1.0, 1.0, 1.0, 1.0, 1.0, 1.0, 1.0, 1.0, 1.0, 1.0, 1.0, 1.0, 1.0, 1.0, 1.0, 1.0, 1.0, 1.0, 1.0, 1.0, 1.0, 1.0, 1.0, 1.0, 1.0, 1.0, 1.0, 1.0, 1.0, 1.0, 1.0, 1.0, 1.0, 1.0, 1.0, 1.0, 1.0, 1.0, 1.0, 1.0, 1.0, 1.0, 1.0, 1.0, 1.0, 1.0, 1.0, 1.0, 1.0, 1.0, 1.0, 1.0, 1.0, 1.0, 1.0, 1.0, 1.0, 1.0, 1.0, 1.0, 1.0, 1.0, 1.0, 1.0, 1.0, 1.0, 1.0, 1.0, 1.0, 1.0, 1.0, 1.0, 1.0, 1.0, 1.0, 1.0, 1.0, 1.0, 1.0, 1.0, 1.0, 1.0, 1.0, 1.0, 1.0, 1.0, 1.0, 1.0, 1.0, 1.0, 1.0, 1.0, 1.0, 1.0, 1.0, 1.0, 1.0, 1.0, 1.0, 1.0, 1.0, 1.0, 1.0, 1.0, 1.0, 1.0, 1.0, 1.0, 1.0, 1.0, 1.0, 1.0, 1.0, 1.0, 1.0, 1.0, 1.0, 1.0, 1.0, 1.0, 1.0, 1.0, 1.0, 1.0, 1.0, 1.0, 1.0, 1.0, 1.0, 1.0, 1.0, 1.0, 1.0, 1.0, 1.0, 1.0, 1.0, 1.0, 1.0, 1.0, 1.0, 1.0, 1.0, 1.0, 1.0, 1.0, 1.0, 1.0, 1.0, 1.0, 1.0, 1.0, 1.0, 1.0, 1.0, 1.0, 1.0, 1.0, 1.0, 1.0, 1.0, 1.0, 1.0, 1.0, 1.0, 1.0, 1.0, 1.0, 1.0, 1.0, 1.0, 1.0, 1.0, 1.0, 1.0, 1.0, 1.0, 1.0, 1.0, 1.0, 1.0, 1.0, 1.0, 1.0, 1.0, 1.0, 1.0, 1.0, 1.0, 1.0, 1.0, 1.0, 1.0, 1.0, 1.0, 1.0, 1.0, 1.0, 1.0, 1.0, 1.0, 1.0, 1.0, 1.0, 1.0, 1.0, 1.0, 1.0, 1.0, 1.0, 1.0, 1.0, 1.0, 1.0, 1.0, 1.0, 1.0, 1.0, 1.0, 1.0, 1.0, 1.0, 1.0, 1.0, 1.0, 1.0, 1.0, 1.0, 1.0, 1.0, 1.0, 1.0, 1.0, 1.0, 1.0, 1.0, 1.0, 1.0, 1.0, 1.0, 1.0, 1.0, 1.0, 1.0, 1.0, 1.0, 1.0, 1.0, 1.0, 1.0, 1.0, 1.0, 1.0, 1.0, 1.0, 1.0, 1.0, 1.0, 1.0, 1.0, 1.0, 1.0, 1.0, 1.0, 1.0, 1.0, 1.0, 1.0])
me_cylinder_002.materials.append(mat_material_001)
me_cylinder_002.use_mirror_x = True
me_cylinder_002.update()
arm_armature_004 = bpy.data.armatures.new('Armature.004')  # bones are not reproduced

# ---- objects
ob_armature_test = bpy.data.objects.new('Armature.Test', arm_armature_004)
ob_human = bpy.data.objects.new('Human', me_cylinder_002)

# ---- transforms, parenting, visibility, modifiers, constraints
ob_armature_test.location = (-0.001629, 4.597e-09, -0.03422)
ob_armature_test.display_type = 'WIRE'
ob_armature_test.show_in_front = True
ob_human.parent = ob_armature_test
ob_human.matrix_parent_inverse = Matrix(((1.0, -0.0, 0.0, 0.001629), (-0.0, 1.0, -0.0, -4.597e-09), (0.0, -0.0, 1.0, 0.03422), (-0.0, 0.0, -0.0, 1.0)))
ob_human.location = (0.0, 0.0, 0.0)
ob_human.use_mesh_mirror_x = True
_vg = ob_human.vertex_groups.new(name='Hips')
_vg.add([66, 67, 68, 69, 70, 71, 72, 73, 74, 75, 76, 77, 78, 79, 80, 81, 82, 220, 221, 222, 223, 224, 225, 226, 227, 228], 1.0, 'REPLACE')
_vg = ob_human.vertex_groups.new(name='Navel')
_vg.add([58, 59, 60, 61, 62, 63, 64, 65, 215, 216, 217, 218, 219], 1.0, 'REPLACE')
_vg = ob_human.vertex_groups.new(name='Spine')
_vg.add([41, 42, 43, 44, 45, 46, 47, 48, 49, 50, 51, 52, 53, 54, 55, 56, 57, 206, 207, 208, 209, 210, 211, 212, 213, 214], 1.0, 'REPLACE')
_vg = ob_human.vertex_groups.new(name='Neck')
_vg.add([29, 30, 31, 32, 33, 34, 35, 36, 37, 38, 39, 40, 198, 199, 200, 201, 202, 203, 204, 205], 1.0, 'REPLACE')
_vg = ob_human.vertex_groups.new(name='Head')
_vg.add([12, 13, 14, 15, 16, 17, 18, 19, 20, 21, 22, 23, 24, 25, 26, 27, 28, 189, 190, 191, 192, 193, 194, 195, 196, 197], 1.0, 'REPLACE')
_vg = ob_human.vertex_groups.new(name='UpperArm.L')
_vg.add([119, 120, 121, 122, 123, 124, 125, 126, 127, 128, 129, 130], 1.0, 'REPLACE')
_vg = ob_human.vertex_groups.new(name='LowerArm.L')
_vg.add([131, 132, 133, 134, 135, 136, 137, 138, 139, 140, 141, 142], 1.0, 'REPLACE')
_vg = ob_human.vertex_groups.new(name='Hand.L')
_vg.add([143, 144, 145, 146, 147, 148, 149, 150, 151, 152, 153, 154, 155, 156, 157, 158, 159, 160, 161, 162, 163, 164, 165, 166, 173, 174, 175, 176], 1.0, 'REPLACE')
_vg = ob_human.vertex_groups.new(name='UpperArm.R')
_vg.add([265, 266, 267, 268, 269, 270, 271, 272, 273, 274, 275, 276], 1.0, 'REPLACE')
_vg = ob_human.vertex_groups.new(name='LowerArm.R')
_vg.add([277, 278, 279, 280, 281, 282, 283, 284, 285, 286, 287, 288], 1.0, 'REPLACE')
_vg = ob_human.vertex_groups.new(name='Hand.R')
_vg.add([289, 290, 291, 292, 293, 294, 295, 296, 297, 298, 299, 300, 301, 302, 303, 304, 305, 306, 307, 308, 309, 310, 311, 312, 319, 320, 321, 322], 1.0, 'REPLACE')
_vg = ob_human.vertex_groups.new(name='UpperLeg.L')
_vg.add([0, 1, 2, 3, 4, 5, 6, 7, 8, 9, 10, 11, 95, 96, 97, 98, 99, 100, 101, 102, 103, 104, 105, 106], 1.0, 'REPLACE')
_vg = ob_human.vertex_groups.new(name='LowerLeg.L')
_vg.add([83, 84, 85, 86, 87, 88, 89, 90, 91, 92, 93, 94], 1.0, 'REPLACE')
_vg = ob_human.vertex_groups.new(name='Foot.L')
_vg.add([107, 108, 109, 110, 111, 112, 113, 114, 115, 116, 117, 118, 167, 168, 169, 170, 171, 172], 1.0, 'REPLACE')
_vg = ob_human.vertex_groups.new(name='UpperLeg.R')
_vg.add([177, 178, 179, 180, 181, 182, 183, 184, 185, 186, 187, 188, 241, 242, 243, 244, 245, 246, 247, 248, 249, 250, 251, 252], 1.0, 'REPLACE')
_vg = ob_human.vertex_groups.new(name='LowerLeg.R')
_vg.add([229, 230, 231, 232, 233, 234, 235, 236, 237, 238, 239, 240], 1.0, 'REPLACE')
_vg = ob_human.vertex_groups.new(name='Foot.R')
_vg.add([253, 254, 255, 256, 257, 258, 259, 260, 261, 262, 263, 264, 313, 314, 315, 316, 317, 318], 1.0, 'REPLACE')
_m = ob_human.modifiers.new('Armature', 'ARMATURE')
_m.object = ob_armature_test

# ---- collection membership
col_collection.objects.link(ob_armature_test)
col_collection.objects.link(ob_human)

# ---- scene / render settings (as saved in the file)
scene.frame_start = 1; scene.frame_end = 100; scene.frame_set(0)
scene.render.engine = 'BLENDER_EEVEE_NEXT'
scene.cycles.sampling_pattern = 'TABULATED_SOBOL'
scene.eevee.ray_tracing_options.trace_max_roughness = 0.0
bpy.context.view_layer.update()

# ---- added for rendering (the .blend has no active camera and no usable light): camera, sun
cam_auto = bpy.data.cameras.new('AutoCamera')
cam_auto.lens = 50.0
cam_auto.sensor_width = 36.0
cam_auto.clip_end = 1000.0
ob_auto_camera = bpy.data.objects.new('AutoCamera', cam_auto)
scene.collection.objects.link(ob_auto_camera)
ob_auto_camera.location = (2.54716, -2.68336, 2.78905)
ob_auto_camera.rotation_euler = (1.09748, -7.21219e-08, 0.694738)
scene.camera = ob_auto_camera
light_auto_sun = bpy.data.lights.new('AutoSun', 'SUN')
light_auto_sun.energy = 3.0
light_auto_sun.angle = 0.0523599
ob_auto_sun = bpy.data.objects.new('AutoSun', light_auto_sun)
scene.collection.objects.link(ob_auto_sun)
ob_auto_sun.rotation_euler = (0.872665, 0.174533, 0.523599)
bpy.context.view_layer.update()
